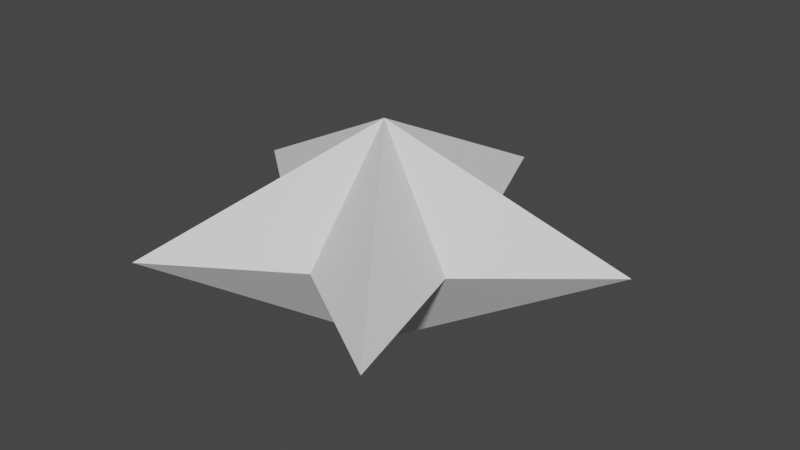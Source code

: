 # Source: star.blend  (saved by Blender 2.80.75; exported with 4.5.12 LTS)
import bpy
from mathutils import Matrix  # noqa: F401  (used for matrix-valued properties, if any)

bpy.ops.wm.read_factory_settings(use_empty=True)
scene = bpy.context.scene
scene.name = 'Scene'

# ---- collections
col_collection = bpy.data.collections.new('Collection'); scene.collection.children.link(col_collection)

# ---- world
world_world = bpy.data.worlds.new('World'); scene.world = world_world
world_world.use_nodes = True; world_world.node_tree.nodes.clear()
_N = world_world.node_tree.nodes; _L = world_world.node_tree.links
n0 = _N.new('ShaderNodeOutputWorld'); n0.name = 'World Output'; n0.location = (300, 300)
n1 = _N.new('ShaderNodeBackground'); n1.name = 'Background'; n1.location = (10, 300)
n1.inputs[0].default_value = (0.05088, 0.05088, 0.05088, 1.0)
_L.new(n1.outputs[0], n0.inputs[0])
n0.is_active_output = True
world_world.color = (0.05088, 0.05088, 0.05088)
world_world.use_sun_shadow = False
world_world.sun_shadow_jitter_overblur = 0.0

# ---- meshes
me_backbone_001 = bpy.data.meshes.new('Backbone.001')
me_backbone_001.from_pydata([(-0.2336, 0.4408, -0.05734), (-0.2537, 0.469, -0.04172), (-0.2617, 0.4925, -0.01285), (-0.2528, 0.5094, 0.02009), (-0.2276, 0.5198, 0.04666), (-0.1919, 0.526, 0.05841), (-0.1549, 0.5318, 0.05161), (-0.1261, 0.5408, 0.02843), (-0.1125, 0.5557, -0.003787), (-0.1161, 0.5775, -0.0348), (-0.1336, 0.6047, -0.05476), (-0.1572, 0.6344, -0.05733), (-0.1773, 0.6627, -0.0417), (-0.1853, 0.6862, -0.01282), (-0.1764, 0.703, 0.02012), (-0.1512, 0.7134, 0.04668), (-0.1155, 0.7197, 0.05841), (-0.07851, 0.7254, 0.0516), (-0.04972, 0.7344, 0.0284), (-0.03606, 0.7493, -0.003818), (-0.03966, 0.7711, -0.03482), (-0.05719, 0.7984, -0.05477), (-0.05231, 0.7869, -0.06083), (-0.04743, 0.7755, -0.06688), (-0.04255, 0.7641, -0.07294), (-0.05757, 0.7603, -0.1077), (-0.05431, 0.7581, -0.1455), (-0.0338, 0.7527, -0.1772), (-0.002562, 0.7405, -0.1952), (0.02949, 0.7201, -0.1966), (0.05218, 0.6924, -0.1836), (0.0583, 0.661, -0.163), (0.04591, 0.6304, -0.1441), (0.01894, 0.6049, -0.1355), (-0.01405, 0.5874, -0.1427), (-0.04257, 0.5779, -0.1661), (-0.05758, 0.5741, -0.2008), (-0.0543, 0.5719, -0.2387), (-0.03378, 0.5665, -0.2703), (-0.002531, 0.5544, -0.2883), (0.02952, 0.5339, -0.2896), (0.0522, 0.5062, -0.2766), (0.0583, 0.4748, -0.2561), (0.04589, 0.4442, -0.2372), (0.01891, 0.4188, -0.2286), (-0.01408, 0.4012, -0.2358), (-0.04259, 0.3917, -0.2592), (-0.05758, 0.3879, -0.2939), (-0.05429, 0.3857, -0.3318), (-0.03375, 0.3803, -0.3634), (-0.0025, 0.3682, -0.3814), (0.02955, 0.3477, -0.3827), (0.05221, 0.32, -0.3697), (0.0583, 0.2886, -0.3491), (0.04587, 0.258, -0.3302), (0.01888, 0.2326, -0.3217), (-0.01411, 0.215, -0.3289), (-0.04262, 0.2055, -0.3523), (-0.05759, 0.2018, -0.3871), (-0.05428, 0.1995, -0.4249), (-0.03373, 0.1942, -0.4565), (-0.04634, 0.1891, -0.4373), (-0.05896, 0.1841, -0.4182), (-0.07158, 0.1791, -0.399), (-0.08419, 0.1741, -0.3798), (-0.09681, 0.1691, -0.3607), (-0.1319, 0.1615, -0.3482), (-0.1559, 0.1449, -0.3237), (-0.1635, 0.1279, -0.2905), (-0.1546, 0.119, -0.2546), (-0.1343, 0.1243, -0.2229), (-0.142, 0.1393, -0.2011), (-0.1498, 0.1544, -0.1793), (-0.1576, 0.1694, -0.1575), (-0.1795, 0.1598, -0.187), (-0.1923, 0.1652, -0.2225), (-0.1895, 0.1808, -0.2571), (-0.1697, 0.1984, -0.2844), (-0.1369, 0.2092, -0.3003), (-0.0991, 0.2066, -0.3043), (-0.06609, 0.1883, -0.2996), (-0.046, 0.1568, -0.2922), (-0.04288, 0.119, -0.2891), (-0.0554, 0.08371, -0.2957), (-0.07729, 0.0589, -0.3145), (-0.09925, 0.04928, -0.3441), (-0.1167, 0.06362, -0.35), (-0.1341, 0.07796, -0.3559), (-0.1515, 0.0923, -0.3618), (-0.1689, 0.1066, -0.3677), (-0.1955, 0.1251, -0.3876), (-0.228, 0.1259, -0.4075), (-0.261, 0.1105, -0.4184), (-0.2892, 0.08527, -0.4142), (-0.3088, 0.06003, -0.3935), (-0.3186, 0.04442, -0.3602), (-0.3206, 0.04505, -0.3222), (-0.3194, 0.06339, -0.2889), (-0.3204, 0.09527, -0.2681), (-0.3284, 0.1322, -0.2638), (-0.3459, 0.1642, -0.2747), (-0.3726, 0.1827, -0.2945), (-0.4051, 0.1835, -0.3144), (-0.43, 0.1896, -0.3043), (-0.455, 0.1958, -0.2942), (-0.4799, 0.2019, -0.2842), (-0.4467, 0.206, -0.2659), (-0.418, 0.1922, -0.2451), (-0.3978, 0.1632, -0.231), (-0.3873, 0.1267, -0.2308), (-0.3848, 0.09242, -0.2472), (-0.386, 0.06972, -0.2777), (-0.3853, 0.06411, -0.3153), (-0.378, 0.07572, -0.3508), (-0.3611, 0.0992, -0.3756), (-0.335, 0.1254, -0.3844), (-0.3028, 0.1444, -0.3772), (-0.2697, 0.1485, -0.359), (-0.241, 0.1347, -0.3382), (-0.2207, 0.1057, -0.3241), (-0.2102, 0.0691, -0.3239), (-0.2077, 0.03486, -0.3403), (-0.2089, 0.01218, -0.3708), (-0.2083, 0.006587, -0.4084), (-0.2009, 0.01821, -0.4439), (-0.184, 0.04169, -0.4687), (-0.1852, 0.02366, -0.4474), (-0.1864, 0.005617, -0.4261), (-0.1876, -0.01242, -0.4049), (-0.1888, -0.03046, -0.3836), (-0.1899, -0.0485, -0.3623), (-0.1899, -0.08313, -0.3466), (-0.1794, -0.1075, -0.3193), (-0.1655, -0.1152, -0.2848), (-0.1563, -0.1049, -0.2493), (-0.1585, -0.08112, -0.2197), (-0.1756, -0.08373, -0.1982), (-0.1927, -0.08634, -0.1766), (-0.2098, -0.08895, -0.1551), (-0.2037, -0.115, -0.1822), (-0.2102, -0.1297, -0.2166), (-0.2237, -0.1271, -0.2521), (-0.2359, -0.1069, -0.2819), (-0.2394, -0.07416, -0.3011), (-0.2292, -0.03816, -0.308), (-0.2048, -0.009093, -0.3051), (-0.1702, 0.005041, -0.2978), (-0.1327, 0.0009707, -0.2929), (-0.1004, -0.01879, -0.2966), (-0.0798, -0.04676, -0.3122), (-0.07371, -0.07282, -0.3392), (-0.07356, -0.09601, -0.3457), (-0.07341, -0.1192, -0.3523), (-0.07326, -0.1424, -0.3588), (-0.07311, -0.1656, -0.3653), (-0.07296, -0.1888, -0.3719), (-0.09519, -0.1804, -0.3422), (-0.1291, -0.1725, -0.3269), (-0.1671, -0.1718, -0.3282), (-0.2003, -0.183, -0.3431), (-0.2213, -0.2069, -0.364), (-0.2266, -0.2401, -0.3817), (-0.2177, -0.2766, -0.3879), (-0.2005, -0.309, -0.3779), (-0.1837, -0.3315, -0.3521), (-0.1758, -0.3412, -0.3162), (-0.1824, -0.3394, -0.2788), (-0.2046, -0.331, -0.249), (-0.2386, -0.3231, -0.2338), (-0.2556, -0.3413, -0.2219), (-0.2726, -0.3595, -0.21), (-0.2896, -0.3777, -0.1981), (-0.2536, -0.3843, -0.2087), (-0.2276, -0.3932, -0.235), (-0.2165, -0.3975, -0.2712), (-0.2208, -0.3912, -0.3085), (-0.236, -0.3722, -0.3377), (-0.2539, -0.342, -0.3523), (-0.2659, -0.3059, -0.3504), (-0.2649, -0.2711, -0.3351), (-0.2481, -0.2442, -0.3141), (-0.2177, -0.2294, -0.2967), (-0.1801, -0.2271, -0.2911), (-0.1442, -0.2336, -0.3018), (-0.1181, -0.2426, -0.3281), (-0.1071, -0.2469, -0.3643), (-0.1114, -0.2406, -0.4016), (-0.1265, -0.2216, -0.4308), (-0.1445, -0.1914, -0.4454), (-0.1565, -0.1553, -0.4435), (-0.1555, -0.1204, -0.4282), (-0.1387, -0.09354, -0.4072), (-0.1161, -0.1132, -0.3976), (-0.09359, -0.133, -0.388), (-0.07106, -0.1527, -0.3784), (-0.04853, -0.1724, -0.3688), (-0.026, -0.1921, -0.3592), (0.006521, -0.2088, -0.3487), (0.03697, -0.2116, -0.3261), (0.05567, -0.2035, -0.2939), (0.0567, -0.191, -0.258), (0.03973, -0.1821, -0.2251), (0.03731, -0.1986, -0.2032), (0.0349, -0.2152, -0.1812), (0.03249, -0.2318, -0.1593), (0.05369, -0.2385, -0.1902), (0.05785, -0.2508, -0.226), (0.04363, -0.2608, -0.2598), (0.01556, -0.2615, -0.2855), (-0.01745, -0.2487, -0.2994), (-0.04492, -0.2224, -0.3017), (-0.05813, -0.1872, -0.2961), (-0.05287, -0.1502, -0.289), (-0.03083, -0.1192, -0.2871), (0.001002, -0.1002, -0.2956), (0.03252, -0.09517, -0.3164), (0.05371, -0.1019, -0.3473), (0.08007, -0.1084, -0.3541), (0.1064, -0.1149, -0.361), (0.1328, -0.1215, -0.3679), (0.1591, -0.128, -0.3748), (0.1452, -0.1451, -0.3439), (0.1271, -0.1739, -0.3268), (0.1137, -0.2095, -0.3264), (0.1124, -0.245, -0.3401), (0.1269, -0.2735, -0.3608), (0.1557, -0.2902, -0.3793), (0.1927, -0.2942, -0.387), (0.2294, -0.2886, -0.3788), (0.2574, -0.2795, -0.3546), (0.2708, -0.2742, -0.3194), (0.2686, -0.2786, -0.2817), (0.2546, -0.2958, -0.2507), (0.2365, -0.3246, -0.2337), (0.2485, -0.3463, -0.2216), (0.2605, -0.368, -0.2096), (0.2725, -0.3897, -0.1975), (0.2902, -0.3585, -0.21), (0.3062, -0.3378, -0.2377), (0.3122, -0.33, -0.2744), (0.3032, -0.3332, -0.3113), (0.2789, -0.3419, -0.3392), (0.2438, -0.3492, -0.352), (0.2059, -0.3483, -0.3483), (0.1741, -0.3352, -0.332), (0.1554, -0.3096, -0.311), (0.1524, -0.2754, -0.2945), (0.1631, -0.2391, -0.2906), (0.1808, -0.2078, -0.3031), (0.1967, -0.1872, -0.3308), (0.2027, -0.1794, -0.3675), (0.1937, -0.1825, -0.4044), (0.1694, -0.1913, -0.4323), (0.1343, -0.1986, -0.4451), (0.09644, -0.1977, -0.4414), (0.06466, -0.1845, -0.4251), (0.04592, -0.159, -0.404), (0.06999, -0.1457, -0.3942), (0.09406, -0.1325, -0.3843), (0.1181, -0.1193, -0.3744), (0.1422, -0.106, -0.3645), (0.1663, -0.09279, -0.3547), (0.1966, -0.0706, -0.3487), (0.2143, -0.04218, -0.3307), (0.2175, -0.01776, -0.3016), (0.2089, -0.006314, -0.2664), (0.195, -0.0127, -0.2315), (0.2099, -0.01956, -0.2093), (0.2247, -0.02641, -0.187), (0.2395, -0.03326, -0.1648), (0.2534, -0.02186, -0.1983), (0.2642, -0.02865, -0.2341), (0.2647, -0.05026, -0.2655), (0.251, -0.07861, -0.2868), (0.2237, -0.1035, -0.296), (0.1877, -0.1157, -0.2946), (0.1507, -0.1103, -0.2876), (0.1207, -0.08766, -0.2818), (0.1035, -0.05378, -0.2835), (0.1007, -0.01821, -0.2967), (0.1096, 0.008978, -0.3218), (0.1235, 0.02037, -0.3554), (0.136, 0.0442, -0.362), (0.1485, 0.06803, -0.3687), (0.161, 0.09186, -0.3754), (0.1734, 0.1157, -0.3821), (0.183, 0.1004, -0.3485), (0.2023, 0.07534, -0.3274), (0.2304, 0.05002, -0.3228), (0.2633, 0.03418, -0.3334), (0.2958, 0.03452, -0.3531), (0.3227, 0.05259, -0.3731), (0.3405, 0.0843, -0.3843), (0.3487, 0.1213, -0.3804), (0.3498, 0.1534, -0.36), (0.3486, 0.1721, -0.3269), (0.3505, 0.1732, -0.2889), (0.3601, 0.158, -0.2554), (0.3794, 0.1328, -0.2343), (0.4036, 0.1375, -0.2219), (0.4278, 0.1421, -0.2094), (0.452, 0.1468, -0.1969), (0.43, 0.173, -0.2136), (0.4178, 0.1918, -0.2444), (0.4141, 0.1956, -0.2821), (0.4151, 0.1815, -0.3174), (0.4151, 0.1523, -0.3419), (0.4093, 0.1157, -0.3504), (0.3942, 0.08156, -0.3429), (0.3696, 0.05911, -0.3245), (0.3381, 0.0538, -0.3037), (0.3047, 0.06566, -0.2899), (0.2749, 0.08926, -0.29), (0.2529, 0.1154, -0.3068), (0.2407, 0.1342, -0.3375), (0.2371, 0.138, -0.3752), (0.238, 0.1239, -0.4105), (0.2381, 0.09475, -0.435), (0.2322, 0.05812, -0.4435), (0.2171, 0.024, -0.436), (0.1925, 0.001563, -0.4176), (0.161, -0.003729, -0.3968), (0.1561, 0.02421, -0.389), (0.1512, 0.05215, -0.3811), (0.1463, 0.08008, -0.3733), (0.1414, 0.108, -0.3655), (0.1365, 0.136, -0.3576), (0.1217, 0.17, -0.349), (0.09915, 0.1924, -0.3281), (0.07816, 0.1992, -0.2971), (0.06776, 0.1916, -0.2613), (0.07357, 0.175, -0.2275), (0.08503, 0.187, -0.2054), (0.0965, 0.1989, -0.1834), (0.108, 0.2109, -0.1613), (0.09736, 0.2285, -0.1933), (0.1037, 0.2393, -0.2293), (0.1225, 0.2368, -0.2622), (0.1457, 0.2185, -0.2862), (0.1634, 0.187, -0.2983), (0.1678, 0.1492, -0.299), (0.1551, 0.1139, -0.2927), (0.1271, 0.08906, -0.286), (0.09028, 0.07941, -0.2855), (0.05407, 0.08483, -0.2958), (0.02763, 0.1004, -0.3183), (0.01705, 0.118, -0.3504), (0.02695, 0.1412, -0.3573), (0.03685, 0.1645, -0.3641), (0.04676, 0.1877, -0.371), (0.05666, 0.2109, -0.3778), (0.05573, 0.2426, -0.3989), (0.03711, 0.2717, -0.4148), (0.006698, 0.2944, -0.4179), (-0.02584, 0.3088, -0.4044), (-0.05017, 0.3158, -0.376), (-0.05857, 0.3184, -0.3389), (-0.04837, 0.3213, -0.3024), (-0.02281, 0.3289, -0.2752), (0.009988, 0.3441, -0.2634), (0.03962, 0.3676, -0.268), (0.05667, 0.3971, -0.2848), (0.05572, 0.4288, -0.3058), (0.03708, 0.4579, -0.3217), (0.006667, 0.4806, -0.3248), (-0.02586, 0.495, -0.3113), (-0.05018, 0.502, -0.2828), (-0.05857, 0.5046, -0.2458), (-0.04835, 0.5075, -0.2093), (-0.02278, 0.5151, -0.1821), (0.01002, 0.5303, -0.1703), (0.03964, 0.5538, -0.1749), (0.05667, 0.5833, -0.1917), (0.05571, 0.615, -0.2128), (0.03706, 0.6441, -0.2287), (0.006637, 0.6668, -0.2317), (-0.02589, 0.6812, -0.2182), (-0.0502, 0.6881, -0.1897), (-0.05856, 0.6908, -0.1527), (-0.04833, 0.6937, -0.1161), (-0.02276, 0.7012, -0.08901), (0.01005, 0.7165, -0.07721), (0.03966, 0.74, -0.08181), (0.05668, 0.7695, -0.09865), (0.0557, 0.8012, -0.1197), (0.03703, 0.8303, -0.1356), (0.006607, 0.853, -0.1386), (0.03165, 0.8404, -0.1182), (0.05668, 0.8278, -0.0979), (0.08172, 0.8152, -0.07755), (0.1068, 0.8027, -0.0572), (0.1318, 0.7901, -0.03685), (0.1506, 0.7771, -0.00637), (0.1521, 0.7574, 0.02613), (0.1382, 0.7316, 0.05034), (0.1154, 0.7022, 0.05856), (0.09315, 0.6731, 0.04818), (0.08079, 0.6479, 0.02251), (0.0844, 0.629, -0.01031), (0.1051, 0.6168, -0.03986), (0.1384, 0.6096, -0.05675), (0.176, 0.6041, -0.05562), (0.2082, 0.5965, -0.03683), (0.227, 0.5835, -0.00634), (0.2285, 0.5638, 0.02616), (0.2145, 0.5379, 0.05035), (0.1917, 0.5086, 0.05855), (0.1695, 0.4795, 0.04816), (0.1572, 0.4542, 0.02248), (0.1608, 0.4353, -0.01034), (0.1815, 0.4231, -0.03988), (0.2148, 0.416, -0.05676), (0.2525, 0.4105, -0.05561), (0.24, 0.3947, -0.068), (0.2276, 0.3789, -0.08038), (0.2152, 0.3631, -0.09277), (0.2028, 0.3473, -0.1052), (0.226, 0.329, -0.1292), (0.2437, 0.2976, -0.1412), (0.2481, 0.2598, -0.142), (0.2354, 0.2245, -0.1357), (0.2074, 0.1996, -0.129), (0.1943, 0.1845, -0.148), (0.1812, 0.1695, -0.1671), (0.1681, 0.1544, -0.1861), (0.1993, 0.1754, -0.1917), (0.2166, 0.2085, -0.1988), (0.2168, 0.2465, -0.2006), (0.202, 0.2805, -0.1919), (0.1794, 0.3029, -0.171), (0.1584, 0.3097, -0.14), (0.1481, 0.3021, -0.1042), (0.1539, 0.2855, -0.07046), (0.1764, 0.2685, -0.04492), (0.2108, 0.2597, -0.03118), (0.2484, 0.265, -0.02907), (0.2797, 0.2859, -0.03473), (0.2934, 0.3043, -0.03766), (0.3071, 0.3227, -0.0406), (0.3208, 0.3411, -0.04353), (0.3345, 0.3594, -0.04647), (0.3482, 0.3778, -0.0494), (0.3684, 0.3983, -0.02452), (0.3876, 0.4019, 0.008141), (0.4057, 0.3872, 0.03822), (0.4228, 0.3584, 0.05616), (0.4397, 0.3242, 0.05627), (0.4669, 0.3197, 0.05519), (0.4941, 0.3151, 0.0541), (0.5213, 0.3106, 0.05302), (0.5044, 0.3443, 0.05808), (0.4874, 0.3756, 0.0447), (0.4696, 0.3949, 0.01713), (0.4508, 0.3964, -0.01589), (0.4308, 0.3801, -0.04386), (0.4101, 0.3514, -0.0579), (0.3892, 0.3199, -0.05356), (0.3687, 0.2959, -0.03221), (0.3492, 0.2875, -0.0006311), (0.3309, 0.2976, 0.03115), (0.3135, 0.3234, 0.05303), (0.2967, 0.3572, 0.05808), (0.29, 0.341, 0.06844), (0.2834, 0.3248, 0.07881), (0.2768, 0.3086, 0.08917), (0.2702, 0.2924, 0.09954), (0.2501, 0.3099, 0.1267), (0.2171, 0.3206, 0.1424), (0.1793, 0.3177, 0.1462), (0.1465, 0.2991, 0.1414), (0.1266, 0.2675, 0.134), (0.1159, 0.2505, 0.1529), (0.1051, 0.2334, 0.1718), (0.09438, 0.2164, 0.1907), (0.1097, 0.2506, 0.1975), (0.1396, 0.2732, 0.2036), (0.177, 0.2804, 0.2027), (0.2123, 0.2729, 0.1904), (0.2365, 0.2565, 0.1661), (0.2444, 0.2394, 0.1331), (0.2357, 0.2303, 0.09713), (0.2155, 0.2353, 0.06525), (0.1926, 0.256, 0.04299), (0.1765, 0.289, 0.03289), (0.1747, 0.327, 0.03363), (0.19, 0.3611, 0.04043), (0.2018, 0.3854, 0.04393), (0.2136, 0.4097, 0.04743), (0.2253, 0.434, 0.05092), (0.2371, 0.4583, 0.05442), (0.2543, 0.4855, 0.03405), (0.2574, 0.507, 0.00286), (0.2433, 0.5218, -0.02923), (0.2141, 0.5307, -0.05205), (0.177, 0.5364, -0.05833), (0.1416, 0.5427, -0.04609), (0.1168, 0.5533, -0.01922), (0.1083, 0.5703, 0.01376), (0.1167, 0.5939, 0.04237), (0.1371, 0.6223, 0.05752), (0.1607, 0.652, 0.05441), (0.1779, 0.6791, 0.03402), (0.181, 0.7007, 0.002829), (0.1669, 0.7154, -0.02926), (0.1377, 0.7243, -0.05206), (0.1006, 0.73, -0.05833), (0.06513, 0.7363, -0.04607), (0.04036, 0.7469, -0.01919), (0.03194, 0.7639, 0.01379), (0.04034, 0.7876, 0.04239), (0.06068, 0.816, 0.05753), (0.05825, 0.8011, 0.06747), (0.05581, 0.7862, 0.07741), (0.05337, 0.7713, 0.08735), (0.05797, 0.769, 0.1251), (0.04415, 0.7654, 0.1603), (0.01632, 0.7565, 0.1847), (-0.0167, 0.7395, 0.193), (-0.04441, 0.7145, 0.1855), (-0.05802, 0.6842, 0.167), (-0.05321, 0.6526, 0.1463), (-0.0315, 0.6246, 0.1325), (0.0002159, 0.6035, 0.1327), (0.03186, 0.5908, 0.1496), (0.05339, 0.5851, 0.1805), (0.05796, 0.5828, 0.2182), (0.04413, 0.5793, 0.2535), (0.04194, 0.5557, 0.2676), (0.03974, 0.5321, 0.2818), (0.03755, 0.5085, 0.296), (0.05591, 0.5132, 0.263), (0.05651, 0.5154, 0.225), (0.03917, 0.5197, 0.1914), (0.009389, 0.5303, 0.1702), (-0.02337, 0.549, 0.1654), (-0.04871, 0.5754, 0.1759), (-0.05858, 0.6064, 0.1956), (-0.04985, 0.6376, 0.2156), (-0.02529, 0.6644, 0.2269), (0.007302, 0.6837, 0.2232), (0.03757, 0.6947, 0.2029), (0.05591, 0.6994, 0.1699), (0.0565, 0.7015, 0.1319), (0.03914, 0.7059, 0.09831), (0.009358, 0.7165, 0.07711), (-0.0234, 0.7352, 0.07233), (-0.04873, 0.7616, 0.08281), (-0.05858, 0.7926, 0.1025), (-0.04983, 0.8238, 0.1225), (-0.02526, 0.8506, 0.1338), (-0.04873, 0.8361, 0.1127), (-0.07219, 0.8216, 0.09168), (-0.09566, 0.8071, 0.07062), (-0.1191, 0.7926, 0.04955), (-0.1426, 0.7781, 0.02849), (-0.1563, 0.7632, -0.003713), (-0.1527, 0.7414, -0.03474), (-0.1352, 0.7142, -0.05473), (-0.1116, 0.6845, -0.05735), (-0.09146, 0.6562, -0.04175), (-0.08348, 0.6327, -0.0129), (-0.09238, 0.6159, 0.02005), (-0.1175, 0.6055, 0.04663), (-0.1532, 0.5992, 0.05841), (-0.1902, 0.5935, 0.05163), (-0.219, 0.5845, 0.02846), (-0.2327, 0.5696, -0.003744), (-0.2291, 0.5478, -0.03476), (-0.2116, 0.5206, -0.05474), (-0.188, 0.4909, -0.05734), (-0.1678, 0.4626, -0.04173), (-0.1599, 0.4391, -0.01287), (-0.1688, 0.4223, 0.02008), (-0.194, 0.4119, 0.04665), (-0.2296, 0.4056, 0.05841), (-0.2666, 0.3998, 0.05162), (-0.2496, 0.3868, 0.06419), (-0.2326, 0.3738, 0.07677), (-0.2156, 0.3608, 0.08934), (-0.1986, 0.3477, 0.1019), (-0.2217, 0.3319, 0.1276), (-0.2409, 0.3021, 0.1416), (-0.2478, 0.2647, 0.1439), (-0.2378, 0.2284, 0.1383), (-0.2119, 0.2015, 0.1312), (-0.1758, 0.1894, 0.1293), (-0.1389, 0.1927, 0.1378), (-0.1104, 0.2071, 0.1585), (-0.09713, 0.225, 0.1894), (-0.1009, 0.2374, 0.2251), (-0.1183, 0.2372, 0.259), (-0.1414, 0.2213, 0.2847), (-0.1606, 0.1915, 0.2986), (-0.1675, 0.1542, 0.3009), (-0.1575, 0.1179, 0.2953), (-0.1315, 0.09099, 0.2882), (-0.0955, 0.07886, 0.2863), (-0.05855, 0.08213, 0.2948), (-0.03008, 0.09659, 0.3155), (-0.01682, 0.1145, 0.3464), (-0.02478, 0.1366, 0.3503), (-0.03275, 0.1587, 0.3542), (-0.04071, 0.1809, 0.3581), (-0.04868, 0.203, 0.362), (-0.05858, 0.234, 0.3817), (-0.04988, 0.2652, 0.4018), (-0.02534, 0.292, 0.4131), (0.007241, 0.3113, 0.4093), (0.03753, 0.3224, 0.3891), (0.0559, 0.327, 0.3561), (0.05652, 0.3292, 0.3181), (0.03919, 0.3335, 0.2845), (0.009419, 0.3441, 0.2633), (-0.02334, 0.3628, 0.2585), (-0.04869, 0.3892, 0.269), (-0.05858, 0.4202, 0.2887), (-0.04987, 0.4514, 0.3087), (-0.04805, 0.4771, 0.2986), (-0.04624, 0.5027, 0.2886), (-0.04443, 0.5283, 0.2785), (-0.05803, 0.498, 0.2601), (-0.05319, 0.4664, 0.2393), (-0.03147, 0.4384, 0.2256), (0.0002465, 0.4174, 0.2258), (0.03189, 0.4046, 0.2427), (0.0534, 0.3989, 0.2736), (0.05796, 0.3966, 0.3113), (0.04411, 0.3931, 0.3466), (0.01626, 0.3841, 0.3709), (-0.01676, 0.3671, 0.3792), (-0.04445, 0.3421, 0.3716), (-0.05803, 0.3118, 0.3531), (-0.05318, 0.2802, 0.3324), (-0.03144, 0.2522, 0.3186), (0.0002773, 0.2312, 0.3189), (0.03191, 0.2185, 0.3358), (0.05341, 0.2127, 0.3667), (0.05795, 0.2104, 0.4044), (0.04409, 0.2069, 0.4397), (0.01623, 0.1979, 0.464), (0.03232, 0.1923, 0.4431), (0.0484, 0.1867, 0.4223), (0.06449, 0.1811, 0.4014), (0.08058, 0.1755, 0.3806), (0.09667, 0.1698, 0.3597), (0.1319, 0.1624, 0.3475), (0.1562, 0.146, 0.3232), (0.1641, 0.1289, 0.2901), (0.1554, 0.1198, 0.2542), (0.1352, 0.1248, 0.2223), (0.143, 0.1398, 0.2005), (0.1508, 0.1548, 0.1787), (0.1585, 0.1699, 0.1569), (0.1804, 0.1605, 0.1866), (0.1929, 0.1662, 0.2221), (0.1898, 0.1819, 0.2566), (0.1697, 0.1994, 0.2837), (0.1367, 0.21, 0.2994), (0.09898, 0.2072, 0.3032), (0.06614, 0.1886, 0.2984), (0.04632, 0.1569, 0.2911), (0.04351, 0.1191, 0.2881), (0.05628, 0.08389, 0.2949), (0.07824, 0.05933, 0.3139), (0.1001, 0.04999, 0.3436), (0.1209, 0.04199, 0.3499), (0.1417, 0.03399, 0.3561), (0.1625, 0.02598, 0.3624), (0.1832, 0.01798, 0.3686), (0.204, 0.009978, 0.3749), (0.2028, 0.03203, 0.3439), (0.205, 0.06596, 0.3268), (0.2151, 0.1027, 0.3264), (0.235, 0.1321, 0.34), (0.2634, 0.1467, 0.3607), (0.2965, 0.1433, 0.3793), (0.3288, 0.1248, 0.387), (0.3553, 0.09869, 0.3789), (0.3725, 0.0749, 0.3547), (0.3802, 0.06266, 0.3195), (0.3811, 0.06752, 0.2818), (0.3799, 0.08959, 0.2508), (0.3821, 0.1235, 0.2337), (0.3922, 0.1602, 0.2333), (0.4121, 0.1897, 0.2469), (0.4405, 0.2042, 0.2677), (0.4736, 0.2008, 0.2862), (0.5059, 0.1823, 0.2939), (0.5323, 0.1562, 0.2858), (0.5496, 0.1324, 0.2616), (0.5573, 0.1202, 0.2264), (0.5581, 0.1251, 0.1886), (0.5569, 0.1471, 0.1577), (0.5592, 0.1811, 0.1406), (0.5693, 0.2178, 0.1402), (0.5891, 0.2472, 0.1539), (0.6176, 0.2617, 0.1746), (0.6507, 0.2583, 0.1931), (0.683, 0.2398, 0.2008), (0.7094, 0.2137, 0.1927), (0.7267, 0.1899, 0.1685), (0.7344, 0.1777, 0.1333), (0.7352, 0.1826, 0.09552), (0.734, 0.2047, 0.06456), (0.7362, 0.2387, 0.04752), (0.7464, 0.2753, 0.04712), (0.7336, 0.2972, 0.04652), (0.7208, 0.319, 0.04592), (0.708, 0.3409, 0.04532), (0.6952, 0.3627, 0.04472), (0.6774, 0.382, 0.01716), (0.6585, 0.3836, -0.01586), (0.6386, 0.3673, -0.04384), (0.6178, 0.3386, -0.05789), (0.5969, 0.3071, -0.05357), (0.5765, 0.2831, -0.03223), (0.549, 0.2833, -0.02955), (0.5215, 0.2836, -0.02686), (0.4941, 0.2838, -0.02417), (0.5143, 0.3041, -0.04919), (0.5351, 0.3345, -0.05859), (0.556, 0.365, -0.04938), (0.5762, 0.3855, -0.02449), (0.5954, 0.3891, 0.008172), (0.6134, 0.3743, 0.03824), (0.6306, 0.3455, 0.05617), (0.6475, 0.3114, 0.05626), (0.6646, 0.2824, 0.03849), (0.6827, 0.2675, 0.008491), (0.7018, 0.2709, -0.0242), (0.7221, 0.2913, -0.04921), (0.7429, 0.3217, -0.05859), (0.747, 0.3035, -0.07971), (0.7511, 0.2854, -0.1008), (0.7552, 0.2672, -0.122), (0.7593, 0.249, -0.1431), (0.7634, 0.2308, -0.1642), (0.7483, 0.1967, -0.1568), (0.7237, 0.1742, -0.1384), (0.6923, 0.1689, -0.1176), (0.6589, 0.1807, -0.1037), (0.629, 0.2043, -0.1038), (0.6071, 0.2305, -0.1205), (0.5949, 0.2493, -0.1513), (0.5912, 0.2531, -0.189), (0.5921, 0.239, -0.2243), (0.5922, 0.2099, -0.2488), (0.5863, 0.1732, -0.2573), (0.5712, 0.1391, -0.2498), (0.5466, 0.1166, -0.2315), (0.5221, 0.1085, -0.241), (0.4975, 0.1003, -0.2505), (0.4729, 0.09206, -0.26), (0.4998, 0.1101, -0.28), (0.5176, 0.1419, -0.2912), (0.5258, 0.1788, -0.2873), (0.5269, 0.2109, -0.2669), (0.5256, 0.2297, -0.2338), (0.5276, 0.2307, -0.1958), (0.5372, 0.2155, -0.1623), (0.5565, 0.1903, -0.1412), (0.5845, 0.165, -0.1366), (0.6175, 0.1492, -0.1472), (0.65, 0.1496, -0.167), (0.6769, 0.1677, -0.187), (0.6947, 0.1994, -0.1981), (0.7029, 0.2364, -0.1942), (0.7039, 0.2685, -0.1738), (0.7027, 0.2872, -0.1407), (0.7046, 0.2883, -0.1027), (0.7142, 0.273, -0.0692), (0.7336, 0.2479, -0.04815), (0.7616, 0.2225, -0.04354), (0.7696, 0.1962, -0.04121), (0.7775, 0.1699, -0.03889), (0.7855, 0.1436, -0.03657), (0.7934, 0.1173, -0.03425), (0.7858, 0.09676, -0.003112), (0.7664, 0.09058, 0.02902), (0.7366, 0.09687, 0.05193), (0.7014, 0.1098, 0.05835), (0.6673, 0.1214, 0.04625), (0.6447, 0.1057, 0.04418), (0.6221, 0.09002, 0.04211), (0.5995, 0.0743, 0.04004), (0.6322, 0.06441, 0.05681), (0.6678, 0.05101, 0.05554), (0.6996, 0.04218, 0.03663), (0.7222, 0.04456, 0.006089), (0.733, 0.0612, -0.02638), (0.7332, 0.09065, -0.05048), (0.7274, 0.1274, -0.05855), (0.7221, 0.1636, -0.04802), (0.7236, 0.1915, -0.02225), (0.736, 0.2062, 0.01059), (0.76, 0.2068, 0.04007), (0.7927, 0.1969, 0.05682), (0.7855, 0.2084, 0.07862), (0.7783, 0.2199, 0.1004), (0.7711, 0.2313, 0.1222), (0.7638, 0.2428, 0.144), (0.7566, 0.2543, 0.1658), (0.7254, 0.2758, 0.1621), (0.692, 0.2839, 0.1458), (0.6618, 0.2742, 0.1248), (0.6393, 0.2483, 0.1083), (0.6266, 0.2127, 0.1044), (0.6225, 0.177, 0.1169), (0.6233, 0.1509, 0.1446), (0.6236, 0.141, 0.1814), (0.6182, 0.1489, 0.2182), (0.6036, 0.1703, 0.2461), (0.5795, 0.1968, 0.2589), (0.5483, 0.2183, 0.2552), (0.5149, 0.2263, 0.2389), (0.4847, 0.2167, 0.2178), (0.4623, 0.1907, 0.2014), (0.4495, 0.1551, 0.1975), (0.4455, 0.1194, 0.21), (0.4463, 0.09332, 0.2377), (0.4466, 0.08349, 0.2745), (0.4411, 0.09136, 0.3113), (0.4266, 0.1128, 0.3392), (0.4024, 0.1393, 0.352), (0.3713, 0.1608, 0.3483), (0.3378, 0.1688, 0.332), (0.3076, 0.1591, 0.3109), (0.2852, 0.1332, 0.2945), (0.2725, 0.09753, 0.2906), (0.2684, 0.06183, 0.3031), (0.2692, 0.03577, 0.3308), (0.2695, 0.02596, 0.3676), (0.264, 0.03385, 0.4044), (0.2495, 0.05528, 0.4323), (0.2254, 0.08178, 0.4451), (0.1942, 0.1033, 0.4414), (0.1607, 0.1113, 0.425), (0.1306, 0.1016, 0.404), (0.1422, 0.07715, 0.3939), (0.1537, 0.05272, 0.3839), (0.1653, 0.02828, 0.3738), (0.1769, 0.003841, 0.3637), (0.1885, -0.0206, 0.3537), (0.2011, -0.05615, 0.3485), (0.1996, -0.09006, 0.3313), (0.1882, -0.1128, 0.303), (0.1744, -0.1183, 0.2679), (0.1663, -0.1061, 0.2328), (0.1701, -0.08123, 0.2042), (0.1885, -0.05288, 0.1867), (0.2193, -0.03122, 0.1813), (0.2566, -0.02436, 0.1852), (0.2921, -0.0357, 0.1926), (0.3185, -0.06285, 0.1966), (0.331, -0.09841, 0.1915), (0.3295, -0.1323, 0.1743), (0.3182, -0.155, 0.1459), (0.3043, -0.1605, 0.1109), (0.2962, -0.1483, 0.07576), (0.3001, -0.1234, 0.04719), (0.3185, -0.09507, 0.02971), (0.3493, -0.07343, 0.02432), (0.3865, -0.06658, 0.0282), (0.4107, -0.06956, 0.03367), (0.4348, -0.07254, 0.03914), (0.4589, -0.07551, 0.04461), (0.4831, -0.07849, 0.05008), (0.5072, -0.08147, 0.05555), (0.539, -0.0903, 0.03665), (0.5616, -0.08794, 0.00612), (0.5724, -0.07131, -0.02636), (0.5727, -0.04187, -0.05046), (0.5669, -0.005136, -0.05855), (0.5616, 0.03105, -0.04804), (0.5812, 0.05034, -0.04609), (0.6009, 0.06963, -0.04414), (0.6205, 0.08892, -0.04219), (0.6245, 0.0543, -0.05747), (0.6309, 0.01689, -0.0545), (0.6329, -0.01525, -0.03423), (0.6252, -0.03574, -0.003081), (0.6058, -0.04191, 0.02904), (0.5761, -0.03561, 0.05194), (0.5409, -0.02268, 0.05835), (0.5067, -0.01104, 0.04623), (0.4798, -0.008216, 0.01943), (0.4641, -0.01893, -0.01354), (0.46, -0.0436, -0.04221), (0.464, -0.07823, -0.05748), (0.4703, -0.1156, -0.05449), (0.4514, -0.1098, -0.06797), (0.4325, -0.104, -0.08145), (0.4136, -0.09825, -0.09493), (0.3947, -0.09245, -0.1084), (0.381, -0.1208, -0.1298), (0.3537, -0.1457, -0.139), (0.3177, -0.158, -0.1376), (0.2807, -0.1525, -0.1306), (0.2507, -0.1299, -0.1247), (0.2326, -0.1218, -0.1439), (0.2145, -0.1138, -0.1632), (0.1964, -0.1057, -0.1824), (0.2233, -0.1322, -0.1867), (0.2591, -0.1427, -0.1941), (0.2962, -0.135, -0.1976), (0.3266, -0.1128, -0.1917), (0.3443, -0.08437, -0.1736), (0.3474, -0.05996, -0.1446), (0.3389, -0.04853, -0.1093), (0.325, -0.05494, -0.07447), (0.314, -0.07836, -0.04657), (0.3131, -0.1126, -0.02995), (0.3263, -0.148, -0.02535), (0.3533, -0.1745, -0.0297), (0.3779, -0.1854, -0.03636), (0.4026, -0.1964, -0.04303), (0.4273, -0.2073, -0.04969), (0.4519, -0.2183, -0.05636), (0.4837, -0.2296, -0.03874), (0.5019, -0.2445, -0.008828), (0.5024, -0.2639, 0.02389), (0.4864, -0.2876, 0.04902), (0.4605, -0.3138, 0.05859), (0.4644, -0.3411, 0.05837), (0.4683, -0.3684, 0.05816), (0.4722, -0.3958, 0.05794), (0.4991, -0.3693, 0.05344), (0.5187, -0.3447, 0.03197), (0.5232, -0.324, 0.0003514), (0.5096, -0.3079, -0.03138), (0.4808, -0.2958, -0.05315), (0.4445, -0.2856, -0.05804), (0.4106, -0.2748, -0.0445), (0.3884, -0.261, -0.01683), (0.3835, -0.2427, 0.01619), (0.3959, -0.22, 0.04406), (0.4202, -0.1942, 0.05795), (0.4472, -0.1677, 0.05343), (0.4292, -0.1647, 0.06739), (0.4112, -0.1617, 0.08136), (0.3932, -0.1587, 0.09532), (0.3752, -0.1556, 0.1093), (0.38, -0.124, 0.1298), (0.3715, -0.08784, 0.1382), (0.3487, -0.05747, 0.1362), (0.315, -0.0413, 0.129), (0.2774, -0.04325, 0.1235), (0.2441, -0.06147, 0.1259), (0.2219, -0.08897, 0.1401), (0.2141, -0.1158, 0.1659), (0.2194, -0.1322, 0.1998), (0.2324, -0.1318, 0.2356), (0.2453, -0.1134, 0.2663), (0.2501, -0.08173, 0.2869), (0.2416, -0.04558, 0.2952), (0.2187, -0.01522, 0.2932), (0.185, 0.0009282, 0.2861), (0.1474, -0.001037, 0.2806), (0.1141, -0.01928, 0.283), (0.09191, -0.04678, 0.2971), (0.08413, -0.07359, 0.323), (0.08948, -0.08999, 0.3569), (0.1113, -0.1025, 0.361), (0.133, -0.1151, 0.3651), (0.1548, -0.1276, 0.3692), (0.1799, -0.148, 0.3893), (0.1898, -0.1791, 0.4089), (0.1845, -0.2154, 0.4191), (0.1689, -0.2497, 0.4139), (0.151, -0.2755, 0.3923), (0.1398, -0.2889, 0.3585), (0.1419, -0.29, 0.3206), (0.1598, -0.2829, 0.2878), (0.1911, -0.2741, 0.2679), (0.2288, -0.2707, 0.2645), (0.2643, -0.2783, 0.2761), (0.2894, -0.2986, 0.2962), (0.2992, -0.3297, 0.3158), (0.2939, -0.366, 0.326), (0.2783, -0.4003, 0.3208), (0.2604, -0.4261, 0.2992), (0.2492, -0.4395, 0.2654), (0.2513, -0.4406, 0.2274), (0.2693, -0.4335, 0.1947), (0.3005, -0.4247, 0.1748), (0.3383, -0.4213, 0.1715), (0.3737, -0.4289, 0.183), (0.3988, -0.4493, 0.2032), (0.4087, -0.4804, 0.2227), (0.4033, -0.5167, 0.2329), (0.3877, -0.551, 0.2277), (0.3699, -0.5767, 0.2061), (0.3586, -0.5901, 0.1723), (0.3608, -0.5913, 0.1343), (0.3787, -0.5841, 0.1015), (0.41, -0.5753, 0.08169), (0.4478, -0.572, 0.07838), (0.4832, -0.5795, 0.08997), (0.5082, -0.5999, 0.1101), (0.5181, -0.631, 0.1297), (0.5128, -0.6673, 0.1398), (0.5243, -0.6431, 0.1183), (0.5359, -0.6189, 0.09669), (0.5475, -0.5947, 0.07513), (0.5591, -0.5705, 0.05356), (0.5707, -0.5462, 0.032), (0.5752, -0.5255, 0.0003822), (0.5616, -0.5095, -0.03136), (0.5329, -0.4974, -0.05314), (0.4965, -0.4872, -0.05805), (0.4626, -0.4764, -0.04452), (0.4405, -0.4626, -0.01686), (0.433, -0.4362, -0.01386), (0.4255, -0.4098, -0.01086), (0.418, -0.3834, -0.007864), (0.4358, -0.3983, -0.03801), (0.4673, -0.4098, -0.05608), (0.504, -0.4198, -0.05635), (0.5357, -0.4312, -0.03872), (0.554, -0.446, -0.008798), (0.5544, -0.4654, 0.02392), (0.5384, -0.4891, 0.04904), (0.5125, -0.5153, 0.05859), (0.4865, -0.5416, 0.04953), (0.4701, -0.5654, 0.02475), (0.47, -0.5849, -0.007895), (0.4878, -0.5999, -0.03803), (0.5193, -0.6113, -0.05609), (0.508, -0.6191, -0.07804), (0.4967, -0.6269, -0.09998), (0.4853, -0.6348, -0.1219), (0.474, -0.6426, -0.1439), (0.4627, -0.6504, -0.1658), (0.4248, -0.6495, -0.1622), (0.393, -0.6364, -0.1459), (0.3742, -0.6109, -0.1248), (0.3713, -0.5767, -0.1084), (0.3819, -0.5404, -0.1044), (0.3996, -0.5091, -0.1169), (0.4156, -0.4884, -0.1446), (0.4216, -0.4806, -0.1813), (0.4126, -0.4838, -0.2181), (0.3883, -0.4925, -0.2461), (0.3532, -0.4998, -0.2589), (0.3154, -0.4989, -0.2553), (0.2836, -0.4858, -0.239), (0.2678, -0.4652, -0.2485), (0.2521, -0.4447, -0.2581), (0.2364, -0.4241, -0.2677), (0.2651, -0.4408, -0.2862), (0.3022, -0.4448, -0.2939), (0.3389, -0.4392, -0.2857), (0.3668, -0.4301, -0.2615), (0.3802, -0.4248, -0.2263), (0.378, -0.4292, -0.1886), (0.364, -0.4464, -0.1576), (0.3459, -0.4752, -0.1406), (0.3325, -0.5108, -0.1402), (0.3313, -0.5463, -0.1539), (0.3458, -0.5748, -0.1747), (0.3746, -0.5914, -0.1932), (0.4116, -0.5954, -0.2009), (0.4484, -0.5898, -0.1926), (0.4763, -0.5807, -0.1684), (0.4896, -0.5754, -0.1332), (0.4874, -0.5799, -0.09547), (0.4734, -0.5971, -0.06453), (0.4553, -0.6259, -0.04752), (0.4419, -0.6615, -0.04715), (0.4234, -0.6713, -0.04842), (0.4049, -0.6811, -0.04969), (0.3865, -0.6908, -0.05096), (0.368, -0.7006, -0.05223), (0.3391, -0.7107, -0.02958), (0.3189, -0.7073, 0.002465), (0.3086, -0.6882, 0.03372), (0.3065, -0.6562, 0.05427), (0.3082, -0.6183, 0.05759), (0.2866, -0.6011, 0.05679), (0.2651, -0.5839, 0.05599), (0.2435, -0.5667, 0.05519), (0.2418, -0.6046, 0.05706), (0.2423, -0.639, 0.04081), (0.25, -0.6622, 0.0116), (0.2675, -0.6699, -0.02129), (0.2943, -0.6631, -0.04742), (0.327, -0.647, -0.0585), (0.3602, -0.63, -0.05099), (0.3885, -0.6208, -0.0273), (0.408, -0.6254, 0.005064), (0.4175, -0.6457, 0.03582), (0.4191, -0.6784, 0.0552), (0.4174, -0.7164, 0.05705), (0.4142, -0.6987, 0.06527), (0.411, -0.681, 0.07349), (0.4079, -0.6633, 0.08171), (0.4047, -0.6456, 0.08993), (0.3982, -0.6473, 0.1274), (0.4063, -0.6375, 0.1633), (0.4231, -0.6149, 0.1888), (0.4403, -0.5824, 0.1987), (0.4491, -0.5459, 0.1923), (0.4436, -0.5127, 0.1745), (0.4225, -0.489, 0.1536), (0.3892, -0.478, 0.1389), (0.3512, -0.4787, 0.1377), (0.3173, -0.4867, 0.1532), (0.2953, -0.495, 0.183), (0.2888, -0.4967, 0.2205), (0.2969, -0.4869, 0.2564), (0.3137, -0.4643, 0.2819), (0.3309, -0.4317, 0.2918), (0.3397, -0.3953, 0.2854), (0.3342, -0.3621, 0.2676), (0.313, -0.3384, 0.2467), (0.2797, -0.3273, 0.232), (0.2417, -0.3281, 0.2308), (0.2079, -0.3361, 0.2463), (0.1858, -0.3444, 0.2762), (0.1794, -0.3461, 0.3136), (0.1875, -0.3362, 0.3495), (0.2043, -0.3136, 0.375), (0.2214, -0.2811, 0.3848), (0.2302, -0.2446, 0.3785), (0.2248, -0.2114, 0.3607), (0.2036, -0.1877, 0.3397), (0.1703, -0.1767, 0.325), (0.1322, -0.1775, 0.3239), (0.09841, -0.1855, 0.3394), (0.07637, -0.1938, 0.3693), (0.06995, -0.1955, 0.4068), (0.07804, -0.1856, 0.4426), (0.09491, -0.163, 0.4681), (0.07809, -0.1696, 0.447), (0.06127, -0.1762, 0.4259), (0.04445, -0.1827, 0.4048), (0.02763, -0.1893, 0.3837), (0.0108, -0.1959, 0.3626), (-0.02205, -0.2058, 0.3461), (-0.0479, -0.2028, 0.3184), (-0.05854, -0.1916, 0.2836), (-0.05059, -0.1798, 0.2483), (-0.02658, -0.1752, 0.2191), (0.005873, -0.183, 0.2009), (0.03646, -0.2048, 0.1947), (0.05547, -0.2376, 0.1982), (0.05686, -0.2749, 0.2056), (0.0402, -0.3088, 0.21), (0.01077, -0.3325, 0.2055), (-0.02207, -0.3425, 0.1891), (-0.04791, -0.3394, 0.1613), (-0.05854, -0.3282, 0.1265), (-0.05057, -0.3165, 0.09122), (-0.02655, -0.3118, 0.06207), (0.005904, -0.3196, 0.04382), (0.03648, -0.3415, 0.03771), (0.05548, -0.3743, 0.04116), (0.05686, -0.4116, 0.04854), (0.05883, -0.4347, 0.047), (0.0608, -0.4578, 0.04546), (0.06276, -0.481, 0.04392), (0.06473, -0.5041, 0.04237), (0.0667, -0.5273, 0.04083), (0.0744, -0.5504, 0.01163), (0.09188, -0.5582, -0.02126), (0.1187, -0.5514, -0.04741), (0.1513, -0.5353, -0.05849), (0.1846, -0.5183, -0.05101), (0.2129, -0.5091, -0.02733), (0.2367, -0.5228, -0.02451), (0.2605, -0.5365, -0.02169), (0.2843, -0.5502, -0.01887), (0.2581, -0.556, -0.04587), (0.2257, -0.5717, -0.0583), (0.1923, -0.5889, -0.05221), (0.1635, -0.599, -0.02955), (0.1432, -0.5956, 0.002496), (0.133, -0.5764, 0.03375), (0.1309, -0.5444, 0.05429), (0.1326, -0.5066, 0.05758), (0.1324, -0.4716, 0.0426), (0.1254, -0.4474, 0.01408), (0.1086, -0.4384, -0.0189), (0.08245, -0.4443, -0.04589), (0.05006, -0.46, -0.0583), (0.04846, -0.4443, -0.06941), (0.04686, -0.4287, -0.08053), (0.04525, -0.4131, -0.09164), (0.04365, -0.3974, -0.1028), (0.01559, -0.3981, -0.1285), (-0.01742, -0.3853, -0.1424), (-0.0449, -0.3591, -0.1446), (-0.05812, -0.3238, -0.1391), (-0.05289, -0.2868, -0.1319), (-0.05135, -0.2668, -0.1509), (-0.04982, -0.2468, -0.1698), (-0.04829, -0.2268, -0.1888), (-0.05856, -0.2629, -0.1951), (-0.05024, -0.2994, -0.2018), (-0.02597, -0.3287, -0.2022), (0.006552, -0.3454, -0.1917), (0.03699, -0.3482, -0.169), (0.05568, -0.3401, -0.1369), (0.0567, -0.3276, -0.1009), (0.0397, -0.3187, -0.06808), (0.0101, -0.3201, -0.0442), (-0.02271, -0.3353, -0.03235), (-0.0483, -0.3634, -0.03176), (-0.05856, -0.3995, -0.03808), (-0.06022, -0.4251, -0.04222), (-0.06187, -0.4506, -0.04636), (-0.06352, -0.4761, -0.0505), (-0.06518, -0.5016, -0.05463), (-0.06709, -0.5338, -0.03452), (-0.07707, -0.5534, -0.003439), (-0.09703, -0.5573, 0.02873), (-0.1257, -0.5475, 0.05178), (-0.159, -0.5304, 0.05838), (-0.1838, -0.5425, 0.05788), (-0.2086, -0.5547, 0.05739), (-0.2333, -0.5669, 0.05689), (-0.1997, -0.5846, 0.05543), (-0.1692, -0.5971, 0.03637), (-0.1466, -0.5974, 0.005763), (-0.1339, -0.5821, -0.02668), (-0.1302, -0.5528, -0.05065), (-0.1314, -0.5156, -0.05853), (-0.1322, -0.479, -0.04783), (-0.1272, -0.4516, -0.02194), (-0.113, -0.4387, 0.01091), (-0.08897, -0.4412, 0.0403), (-0.05768, -0.4552, 0.0569), (-0.02401, -0.4728, 0.05542), (-0.03116, -0.4515, 0.06508), (-0.03831, -0.4301, 0.07473), (-0.04545, -0.4088, 0.08438), (-0.0526, -0.3874, 0.09404), (-0.0303, -0.3934, 0.1243), (0.001622, -0.3873, 0.1441), (0.03303, -0.3672, 0.1517), (0.05395, -0.3355, 0.1492), (0.05774, -0.2983, 0.142), (0.04319, -0.2636, 0.1368), (0.01493, -0.2383, 0.1398), (-0.01807, -0.2265, 0.1547), (-0.04534, -0.2282, 0.1812), (-0.0582, -0.2387, 0.2155), (-0.05259, -0.2508, 0.2511), (-0.03028, -0.2567, 0.2813), (0.001653, -0.2507, 0.3011), (0.03306, -0.2305, 0.3087), (0.05396, -0.1988, 0.3062), (0.05773, -0.1617, 0.299), (0.04317, -0.1269, 0.2938), (0.0149, -0.1016, 0.2969), (-0.0181, -0.08991, 0.3118), (-0.04536, -0.09154, 0.3383), (-0.0677, -0.09878, 0.345), (-0.09005, -0.106, 0.3518), (-0.1124, -0.1133, 0.3585), (-0.1347, -0.1205, 0.3653), (-0.1571, -0.1277, 0.372), (-0.1423, -0.1462, 0.3422), (-0.1242, -0.176, 0.3269), (-0.1118, -0.212, 0.3281), (-0.1122, -0.247, 0.3429), (-0.1283, -0.2744, 0.3639), (-0.1582, -0.2898, 0.3816), (-0.1957, -0.2926, 0.3879), (-0.2319, -0.2863, 0.3779), (-0.2585, -0.2772, 0.3522), (-0.2702, -0.2727, 0.3163), (-0.2665, -0.2784, 0.2789), (-0.2517, -0.2969, 0.2491), (-0.2337, -0.3267, 0.2338), (-0.2213, -0.3626, 0.2351), (-0.2216, -0.3977, 0.2499), (-0.2377, -0.425, 0.2708), (-0.2677, -0.4404, 0.2885), (-0.3051, -0.4432, 0.2948), (-0.3413, -0.4369, 0.2848), (-0.3679, -0.4278, 0.2591), (-0.3796, -0.4233, 0.2232), (-0.3759, -0.429, 0.1858), (-0.3611, -0.4475, 0.156), (-0.3431, -0.4773, 0.1407), (-0.3307, -0.5133, 0.142), (-0.331, -0.5483, 0.1568), (-0.3472, -0.5757, 0.1777), (-0.3772, -0.591, 0.1955), (-0.4146, -0.5938, 0.2017), (-0.4508, -0.5875, 0.1917), (-0.4774, -0.5784, 0.166), (-0.4891, -0.5739, 0.1301), (-0.4853, -0.5796, 0.09265), (-0.4705, -0.5981, 0.0629), (-0.4525, -0.6279, 0.04759), (-0.4401, -0.6639, 0.0489), (-0.4163, -0.6751, 0.04578), (-0.3925, -0.6864, 0.04265), (-0.3687, -0.6976, 0.03952), (-0.3449, -0.7089, 0.0364), (-0.3222, -0.7092, 0.005794), (-0.3096, -0.6938, -0.02665), (-0.3058, -0.6645, -0.05063), (-0.307, -0.6273, -0.05853), (-0.3078, -0.5908, -0.04785), (-0.3029, -0.5634, -0.02197), (-0.2802, -0.5479, -0.01905), (-0.2576, -0.5323, -0.01612), (-0.2349, -0.5168, -0.01319), (-0.2422, -0.5407, -0.04196), (-0.2425, -0.5754, -0.05741), (-0.2408, -0.6134, -0.05462), (-0.2427, -0.6456, -0.03449), (-0.2527, -0.6651, -0.003408), (-0.2727, -0.669, 0.02876), (-0.3013, -0.6592, 0.05179), (-0.3347, -0.6421, 0.05838), (-0.3671, -0.6263, 0.04643), (-0.3935, -0.62, 0.01974), (-0.4105, -0.6286, -0.01322), (-0.4178, -0.6524, -0.04199), (-0.4181, -0.6872, -0.05741), (-0.429, -0.6784, -0.07916), (-0.44, -0.6697, -0.1009), (-0.4509, -0.6609, -0.1227), (-0.4618, -0.6521, -0.1444), (-0.4728, -0.6433, -0.1662), (-0.4848, -0.6072, -0.1642), (-0.4838, -0.5724, -0.149), (-0.467, -0.5454, -0.128), (-0.4366, -0.5306, -0.1106), (-0.399, -0.5283, -0.105), (-0.3631, -0.5349, -0.1156), (-0.337, -0.5439, -0.1419), (-0.326, -0.5481, -0.178), (-0.3302, -0.5419, -0.2153), (-0.3454, -0.5228, -0.2446), (-0.3634, -0.4927, -0.2593), (-0.3753, -0.4566, -0.2573), (-0.3744, -0.4217, -0.2421), (-0.3598, -0.4003, -0.2517), (-0.3453, -0.3789, -0.2613), (-0.3308, -0.3575, -0.2709), (-0.336, -0.3908, -0.2886), (-0.3271, -0.4273, -0.2948), (-0.3099, -0.4597, -0.2848), (-0.2931, -0.4821, -0.259), (-0.2852, -0.4918, -0.2231), (-0.2918, -0.49, -0.1856), (-0.3141, -0.4816, -0.1559), (-0.348, -0.4737, -0.1407), (-0.3861, -0.4731, -0.1421), (-0.4193, -0.4843, -0.1569), (-0.4402, -0.5082, -0.1779), (-0.4455, -0.5414, -0.1956), (-0.4365, -0.5779, -0.2017), (-0.4193, -0.6103, -0.1917), (-0.4025, -0.6328, -0.1659), (-0.3946, -0.6424, -0.13), (-0.4013, -0.6406, -0.09253), (-0.4236, -0.6322, -0.06283), (-0.4575, -0.6243, -0.0476), (-0.4955, -0.6237, -0.04898), (-0.5143, -0.6082, -0.04606), (-0.5331, -0.5927, -0.04313), (-0.5519, -0.5773, -0.0402), (-0.5707, -0.5618, -0.03728), (-0.5785, -0.5402, -0.00692), (-0.5685, -0.5233, 0.02564), (-0.5422, -0.5105, 0.05005), (-0.5066, -0.5002, 0.05857), (-0.4714, -0.4897, 0.04849), (-0.4623, -0.4637, 0.04658), (-0.4531, -0.4378, 0.04466), (-0.4439, -0.4118, 0.04275), (-0.4772, -0.4228, 0.05762), (-0.5137, -0.4329, 0.0542), (-0.5434, -0.4448, 0.03357), (-0.5583, -0.4605, 0.002277), (-0.5552, -0.4808, -0.02974), (-0.5366, -0.5051, -0.05231), (-0.5099, -0.5316, -0.05827), (-0.4851, -0.5575, -0.04573), (-0.4715, -0.5806, -0.01867), (-0.475, -0.5992, 0.01433), (-0.4959, -0.6134, 0.04277), (-0.5292, -0.6243, 0.05763), (-0.5165, -0.6292, 0.07933), (-0.5038, -0.634, 0.101), (-0.4911, -0.6388, 0.1227), (-0.4783, -0.6437, 0.1444), (-0.4656, -0.6485, 0.1661), (-0.4276, -0.6487, 0.1641), (-0.3948, -0.637, 0.1489), (-0.3744, -0.6126, 0.1279), (-0.3698, -0.5791, 0.1105), (-0.3793, -0.5426, 0.1049), (-0.3966, -0.5105, 0.1157), (-0.4132, -0.4886, 0.142), (-0.4206, -0.4794, 0.1782), (-0.4133, -0.4816, 0.2155), (-0.3904, -0.4901, 0.2447), (-0.3561, -0.4979, 0.2592), (-0.3181, -0.4981, 0.2572), (-0.2853, -0.4863, 0.2419), (-0.265, -0.462, 0.2209), (-0.2604, -0.4284, 0.2036), (-0.2698, -0.392, 0.198), (-0.2872, -0.3599, 0.2088), (-0.3038, -0.3379, 0.2351), (-0.3112, -0.3288, 0.2713), (-0.3038, -0.331, 0.3086), (-0.281, -0.3395, 0.3378), (-0.2467, -0.3473, 0.3523), (-0.2087, -0.3475, 0.3503), (-0.1759, -0.3357, 0.335), (-0.1555, -0.3113, 0.314), (-0.151, -0.2778, 0.2966), (-0.1604, -0.2414, 0.2911), (-0.1778, -0.2092, 0.3019), (-0.1944, -0.1873, 0.3282), (-0.2017, -0.1782, 0.3644), (-0.1944, -0.1804, 0.4017), (-0.1715, -0.1889, 0.4309), (-0.1372, -0.1967, 0.4454), (-0.09922, -0.1969, 0.4434), (-0.06643, -0.1851, 0.4281), (-0.0461, -0.1607, 0.4071), (-0.06996, -0.1473, 0.3965), (-0.09382, -0.1338, 0.3859), (-0.1177, -0.1204, 0.3753), (-0.1415, -0.107, 0.3647), (-0.1654, -0.09353, 0.3541), (-0.1961, -0.07177, 0.3486), (-0.2144, -0.0434, 0.331), (-0.2181, -0.01865, 0.3024), (-0.2099, -0.006585, 0.2672), (-0.196, -0.01227, 0.2322), (-0.1848, -0.03511, 0.2039), (-0.1834, -0.06908, 0.1868), (-0.196, -0.1046, 0.1818), (-0.2225, -0.1316, 0.1859), (-0.2582, -0.1428, 0.1933), (-0.2954, -0.1357, 0.1971), (-0.3261, -0.114, 0.1916), (-0.3443, -0.0856, 0.174), (-0.348, -0.06085, 0.1453), (-0.3398, -0.0488, 0.1102), (-0.326, -0.0545, 0.07516), (-0.3147, -0.07736, 0.0469), (-0.3133, -0.1113, 0.02981), (-0.326, -0.1469, 0.02478), (-0.3525, -0.1739, 0.02888), (-0.3743, -0.1854, 0.03395), (-0.3962, -0.1968, 0.03902), (-0.418, -0.2083, 0.04408), (-0.4398, -0.2198, 0.04915), (-0.4617, -0.2313, 0.05421), (-0.4914, -0.2432, 0.0336), (-0.5063, -0.2589, 0.002308), (-0.5033, -0.2792, -0.02971), (-0.4847, -0.3036, -0.0523), (-0.4579, -0.33, -0.05828), (-0.4331, -0.356, -0.04575), (-0.4378, -0.3831, -0.04365), (-0.4425, -0.4102, -0.04155), (-0.4472, -0.4373, -0.03945), (-0.4697, -0.412, -0.05661), (-0.497, -0.3854, -0.05579), (-0.5187, -0.3602, -0.03725), (-0.5265, -0.3387, -0.006889), (-0.5165, -0.3217, 0.02566), (-0.4902, -0.309, 0.05007), (-0.4546, -0.2986, 0.05857), (-0.4194, -0.2881, 0.04848), (-0.3944, -0.2751, 0.02299), (-0.3859, -0.2577, -0.009799), (-0.3952, -0.2358, -0.03948), (-0.4178, -0.2104, -0.05662), (-0.445, -0.1838, -0.05578), (-0.4222, -0.1802, -0.06561), (-0.3993, -0.1766, -0.07544), (-0.3765, -0.173, -0.08526), (-0.3536, -0.1693, -0.09509), (-0.3659, -0.1491, -0.1249), (-0.3693, -0.1164, -0.144), (-0.3591, -0.08041, -0.151), (-0.3348, -0.05133, -0.1481), (-0.3002, -0.03718, -0.1408), (-0.2807, -0.03174, -0.1596), (-0.2612, -0.02629, -0.1783), (-0.2417, -0.02085, -0.1971), (-0.2779, -0.03007, -0.2044), (-0.3056, -0.05568, -0.2092), (-0.3199, -0.09075, -0.2053), (-0.3199, -0.1254, -0.1895), (-0.3093, -0.1498, -0.1623), (-0.2954, -0.1574, -0.1277), (-0.2862, -0.1471, -0.09225), (-0.2884, -0.1233, -0.06263), (-0.3052, -0.09483, -0.04372), (-0.3348, -0.07192, -0.03699), (-0.3717, -0.06307, -0.04005), (-0.4079, -0.07231, -0.04739), (-0.4311, -0.07858, -0.04856), (-0.4543, -0.08485, -0.04973), (-0.4776, -0.09112, -0.05091), (-0.5008, -0.09739, -0.05208), (-0.5306, -0.1038, -0.0293), (-0.5502, -0.09774, 0.00279), (-0.5579, -0.07736, 0.03399), (-0.5559, -0.0453, 0.0544), (-0.5496, -0.007903, 0.05753), (-0.5689, 0.01184, 0.05671), (-0.5882, 0.03158, 0.0559), (-0.6074, 0.05132, 0.05508), (-0.6138, 0.01386, 0.05713), (-0.6176, -0.02042, 0.04104), (-0.6129, -0.04446, 0.01192), (-0.5966, -0.05445, -0.02099), (-0.5693, -0.05105, -0.04723), (-0.5349, -0.03915, -0.05848), (-0.4998, -0.02637, -0.05115), (-0.4705, -0.02058, -0.02759), (-0.4516, -0.02745, 0.004741), (-0.4446, -0.04862, 0.03556), (-0.4469, -0.0812, 0.05509), (-0.4533, -0.1187, 0.05713), (-0.4387, -0.1124, 0.07007), (-0.4241, -0.1061, 0.08301), (-0.4095, -0.09988, 0.09595), (-0.3949, -0.09362, 0.1089), (-0.3806, -0.122, 0.1298), (-0.3529, -0.1466, 0.1386), (-0.3167, -0.1582, 0.1368), (-0.2798, -0.1521, 0.1297), (-0.2502, -0.1289, 0.1241), (-0.2335, -0.09478, 0.1262), (-0.2313, -0.05935, 0.1399), (-0.2404, -0.03265, 0.1654), (-0.2544, -0.02193, 0.1991), (-0.2649, -0.02939, 0.2349), (-0.2649, -0.05143, 0.2659), (-0.2507, -0.07984, 0.2869), (-0.2229, -0.1044, 0.2956), (-0.1867, -0.116, 0.2939), (-0.1499, -0.1099, 0.2868), (-0.1202, -0.08666, 0.2811), (-0.1035, -0.05253, 0.2832), (-0.1013, -0.0171, 0.2969), (-0.1105, 0.00959, 0.3224), (-0.1245, 0.02029, 0.3562), (-0.1496, 0.01773, 0.3603), (-0.1747, 0.01517, 0.3643), (-0.1998, 0.01262, 0.3684), (-0.2321, 0.01382, 0.3884), (-0.2586, 0.03269, 0.4082), (-0.276, 0.06487, 0.4187), (-0.2837, 0.1018, 0.414), (-0.2846, 0.1335, 0.3929), (-0.2834, 0.1514, 0.3594), (-0.2856, 0.1516, 0.3214), (-0.2956, 0.1357, 0.2883), (-0.3154, 0.1104, 0.268), (-0.3438, 0.0853, 0.2642), (-0.3769, 0.07014, 0.2754), (-0.4092, 0.07136, 0.2953), (-0.4357, 0.09024, 0.3151), (-0.4595, 0.09995, 0.305), (-0.4833, 0.1097, 0.2949), (-0.507, 0.1194, 0.2848), (-0.4828, 0.09619, 0.2667), (-0.4516, 0.08999, 0.2459), (-0.4182, 0.1011, 0.2315), (-0.3881, 0.1243, 0.2308), (-0.3657, 0.1506, 0.2467), (-0.353, 0.17, 0.2769), (-0.349, 0.1746, 0.3145), (-0.3498, 0.1614, 0.3502), (-0.3501, 0.1328, 0.3753), (-0.3446, 0.0963, 0.3846), (-0.33, 0.06183, 0.3778), (-0.3058, 0.03865, 0.3598), (-0.2746, 0.03246, 0.3389), (-0.2411, 0.04358, 0.3245), (-0.211, 0.0668, 0.3239), (-0.1886, 0.0931, 0.3398), (-0.1759, 0.1125, 0.3701), (-0.1719, 0.1171, 0.4076), (-0.1728, 0.1038, 0.4433), (-0.173, 0.07523, 0.4684), (-0.1653, 0.08833, 0.4464), (-0.1575, 0.1014, 0.4244), (-0.1498, 0.1145, 0.4025), (-0.142, 0.1276, 0.3805), (-0.1343, 0.1407, 0.3585), (-0.1178, 0.1734, 0.3479), (-0.09479, 0.1935, 0.3252), (-0.07491, 0.1979, 0.2931), (-0.06679, 0.1884, 0.2571), (-0.07531, 0.1711, 0.2243), (-0.1001, 0.1549, 0.2004), (-0.1356, 0.1479, 0.1886), (-0.1729, 0.1557, 0.188), (-0.2023, 0.1789, 0.1944), (-0.217, 0.2133, 0.2011), (-0.2146, 0.2513, 0.2014), (-0.1981, 0.2839, 0.1909), (-0.1751, 0.304, 0.1682), (-0.1552, 0.3084, 0.136), (-0.1471, 0.2989, 0.1001), (-0.1556, 0.2816, 0.06724), (-0.1804, 0.2654, 0.04339), (-0.2159, 0.2584, 0.03158), (-0.2532, 0.2662, 0.03102), (-0.2827, 0.2894, 0.03735), (-0.2989, 0.3087, 0.04176), (-0.3151, 0.328, 0.04618), (-0.3313, 0.3472, 0.05059), (-0.3475, 0.3665, 0.055), (-0.368, 0.3918, 0.03535), (-0.3876, 0.4023, 0.004473), (-0.4061, 0.3943, -0.02782), (-0.4236, 0.37, -0.05128), (-0.4405, 0.3366, -0.05846), (-0.4574, 0.3045, -0.04707), (-0.4751, 0.2835, -0.02074), (-0.4938, 0.2798, 0.01218), (-0.5137, 0.2943, 0.04123), (-0.5343, 0.322, 0.05719), (-0.5553, 0.3537, 0.05499), (-0.5758, 0.379, 0.03532), (-0.5954, 0.3895, 0.004443), (-0.6139, 0.3815, -0.02785), (-0.6313, 0.3571, -0.0513), (-0.6482, 0.3238, -0.05846), (-0.6652, 0.2917, -0.04705), (-0.6829, 0.2707, -0.02071), (-0.7016, 0.267, 0.01221), (-0.7214, 0.2815, 0.04126), (-0.7421, 0.3092, 0.0572), (-0.7305, 0.3011, 0.06837), (-0.7188, 0.2931, 0.07954), (-0.7071, 0.285, 0.09071), (-0.7031, 0.2897, 0.1283), (-0.7039, 0.2765, 0.1639), (-0.7042, 0.2479, 0.1891), (-0.6987, 0.2114, 0.1984), (-0.6841, 0.1769, 0.1917), (-0.6599, 0.1537, 0.1737), (-0.6287, 0.1475, 0.1528), (-0.5953, 0.1586, 0.1384), (-0.5652, 0.1818, 0.1377), (-0.5427, 0.2081, 0.1536), (-0.5301, 0.2275, 0.1838), (-0.5261, 0.2321, 0.2214), (-0.5269, 0.2189, 0.2571), (-0.5051, 0.2096, 0.2713), (-0.4834, 0.2003, 0.2856), (-0.4617, 0.191, 0.2998), (-0.4604, 0.209, 0.2663), (-0.4627, 0.2092, 0.2283), (-0.4727, 0.1932, 0.1952), (-0.4925, 0.1679, 0.1749), (-0.5209, 0.1428, 0.1711), (-0.5539, 0.1277, 0.1823), (-0.5863, 0.1289, 0.2023), (-0.6128, 0.1478, 0.222), (-0.6301, 0.18, 0.2326), (-0.6379, 0.217, 0.2278), (-0.6387, 0.2486, 0.2067), (-0.6375, 0.2665, 0.1732), (-0.6397, 0.2667, 0.1352), (-0.6498, 0.2507, 0.1021), (-0.6696, 0.2254, 0.0818), (-0.698, 0.2003, 0.07799), (-0.731, 0.1852, 0.08921), (-0.7634, 0.1864, 0.1092), (-0.7899, 0.2053, 0.1289), (-0.8072, 0.2376, 0.1395), (-0.8014, 0.2125, 0.1198), (-0.7956, 0.1874, 0.1001), (-0.7897, 0.1623, 0.08043), (-0.7839, 0.1372, 0.06075), (-0.7781, 0.1121, 0.04107), (-0.7734, 0.08805, 0.01195), (-0.7572, 0.07804, -0.02096), (-0.7298, 0.08144, -0.04721), (-0.6955, 0.09333, -0.05848), (-0.6604, 0.1061, -0.05117), (-0.6311, 0.1119, -0.02761), (-0.6091, 0.0954, -0.0248), (-0.5872, 0.07889, -0.02199), (-0.5652, 0.06237, -0.01918), (-0.592, 0.05964, -0.04607), (-0.6261, 0.04804, -0.05833), (-0.6614, 0.03509, -0.05206), (-0.6912, 0.02871, -0.02927), (-0.7107, 0.03477, 0.00282), (-0.7184, 0.05516, 0.03401), (-0.7165, 0.08723, 0.05441), (-0.7102, 0.1246, 0.05752), (-0.7061, 0.1593, 0.04237), (-0.7102, 0.1841, 0.01377), (-0.7258, 0.1949, -0.01921), (-0.7526, 0.1921, -0.04609), (-0.7867, 0.1805, -0.05833), (-0.7712, 0.1819, -0.06937), (-0.7556, 0.1834, -0.08041), (-0.7401, 0.1848, -0.09145), (-0.7395, 0.1792, -0.1291), (-0.7321, 0.1907, -0.1646), (-0.7153, 0.2142, -0.1894), (-0.6892, 0.2404, -0.1982), (-0.657, 0.2595, -0.1911), (-0.6238, 0.2635, -0.1729), (-0.5951, 0.2498, -0.152), (-0.5749, 0.2208, -0.1379), (-0.5644, 0.1842, -0.1377), (-0.5619, 0.15, -0.1541), (-0.563, 0.1273, -0.1846), (-0.5624, 0.1216, -0.2222), (-0.555, 0.1332, -0.2577), (-0.532, 0.128, -0.2719), (-0.5089, 0.1228, -0.2861), (-0.4858, 0.1175, -0.3004), (-0.4956, 0.1019, -0.2671), (-0.4977, 0.1026, -0.2291), (-0.4965, 0.1209, -0.1957), (-0.4974, 0.1528, -0.175), (-0.5054, 0.1898, -0.1707), (-0.523, 0.2217, -0.1816), (-0.5497, 0.2402, -0.2015), (-0.5821, 0.241, -0.2213), (-0.6152, 0.2255, -0.2322), (-0.6433, 0.2003, -0.228), (-0.6629, 0.1751, -0.2072), (-0.6727, 0.1595, -0.1739), (-0.6748, 0.1601, -0.1359), (-0.6735, 0.1785, -0.1026), (-0.6745, 0.2104, -0.08191), (-0.6825, 0.2474, -0.07765), (-0.7001, 0.2793, -0.08852), (-0.7268, 0.2978, -0.1084), (-0.7592, 0.2985, -0.1283), (-0.7922, 0.283, -0.1391), (-0.7729, 0.3007, -0.1184), (-0.7536, 0.3184, -0.09771), (-0.7343, 0.3361, -0.077), (-0.715, 0.3537, -0.05629), (-0.6957, 0.3714, -0.03558), (-0.6775, 0.3844, -0.004761), (-0.6582, 0.3789, 0.02757), (-0.6379, 0.357, 0.05114), (-0.6171, 0.326, 0.05848), (-0.5962, 0.2962, 0.04724), (-0.5761, 0.2774, 0.02101), (-0.5571, 0.2759, -0.0119), (-0.5391, 0.2925, -0.04103), (-0.522, 0.3225, -0.05713), (-0.5052, 0.3565, -0.05509), (-0.4879, 0.3843, -0.03555), (-0.4698, 0.3972, -0.004731), (-0.4505, 0.3917, 0.0276), (-0.4302, 0.3698, 0.05116), (-0.4093, 0.3388, 0.05848), (-0.3885, 0.309, 0.04723), (-0.3684, 0.2902, 0.02098), (-0.3493, 0.2887, -0.01193), (-0.3314, 0.3054, -0.04105), (-0.3143, 0.3353, -0.05714), (-0.2974, 0.3694, -0.05508), (-0.2905, 0.3499, -0.06631), (-0.2836, 0.3304, -0.07755), (-0.2767, 0.3108, -0.08878), (-0.2698, 0.2913, -0.1), (-0.25, 0.3089, -0.1274), (-0.2172, 0.3197, -0.1433), (-0.1794, 0.3172, -0.1472), (-0.1464, 0.2988, -0.1425), (-0.1263, 0.2674, -0.1352), (-0.1155, 0.2504, -0.1541), (-0.1048, 0.2333, -0.1729), (-0.09397, 0.2163, -0.1918), (-0.1096, 0.2503, -0.1986), (-0.1397, 0.2727, -0.2047), (-0.1772, 0.2796, -0.2036), (-0.2123, 0.272, -0.1911), (-0.2363, 0.2554, -0.1667), (-0.2438, 0.2384, -0.1335), (-0.2349, 0.2295, -0.09756), (-0.2146, 0.2348, -0.0658), (-0.1917, 0.2557, -0.04375), (-0.1758, 0.2889, -0.03387), (-0.1743, 0.3269, -0.03476), (-0.1899, 0.3609, -0.04162)], [(0, 1), (1, 2), (2, 3), (3, 4), (4, 5), (5, 6), (6, 7), (7, 8), (8, 9), (9, 10), (10, 11), (11, 12), (12, 13), (13, 14), (14, 15), (15, 16), (16, 17), (17, 18), (18, 19), (19, 20), (20, 21), (21, 22), (22, 23), (23, 24), (24, 25), (25, 26), (26, 27), (27, 28), (28, 29), (29, 30), (30, 31), (31, 32), (32, 33), (33, 34), (34, 35), (35, 36), (36, 37), (37, 38), (38, 39), (39, 40), (40, 41), (41, 42), (42, 43), (43, 44), (44, 45), (45, 46), (46, 47), (47, 48), (48, 49), (49, 50), (50, 51), (51, 52), (52, 53), (53, 54), (54, 55), (55, 56), (56, 57), (57, 58), (58, 59), (59, 60), (60, 61), (61, 62), (62, 63), (63, 64), (64, 65), (65, 66), (66, 67), (67, 68), (68, 69), (69, 70), (70, 71), (71, 72), (72, 73), (73, 74), (74, 75), (75, 76), (76, 77), (77, 78), (78, 79), (79, 80), (80, 81), (81, 82), (82, 83), (83, 84), (84, 85), (85, 86), (86, 87), (87, 88), (88, 89), (89, 90), (90, 91), (91, 92), (92, 93), (93, 94), (94, 95), (95, 96), (96, 97), (97, 98), (98, 99), (99, 100), (100, 101), (101, 102), (102, 103), (103, 104), (104, 105), (105, 106), (106, 107), (107, 108), (108, 109), (109, 110), (110, 111), (111, 112), (112, 113), (113, 114), (114, 115), (115, 116), (116, 117), (117, 118), (118, 119), (119, 120), (120, 121), (121, 122), (122, 123), (123, 124), (124, 125), (125, 126), (126, 127), (127, 128), (128, 129), (129, 130), (130, 131), (131, 132), (132, 133), (133, 134), (134, 135), (135, 136), (136, 137), (137, 138), (138, 139), (139, 140), (140, 141), (141, 142), (142, 143), (143, 144), (144, 145), (145, 146), (146, 147), (147, 148), (148, 149), (149, 150), (150, 151), (151, 152), (152, 153), (153, 154), (154, 155), (155, 156), (156, 157), (157, 158), (158, 159), (159, 160), (160, 161), (161, 162), (162, 163), (163, 164), (164, 165), (165, 166), (166, 167), (167, 168), (168, 169), (169, 170), (170, 171), (171, 172), (172, 173), (173, 174), (174, 175), (175, 176), (176, 177), (177, 178), (178, 179), (179, 180), (180, 181), (181, 182), (182, 183), (183, 184), (184, 185), (185, 186), (186, 187), (187, 188), (188, 189), (189, 190), (190, 191), (191, 192), (192, 193), (193, 194), (194, 195), (195, 196), (196, 197), (197, 198), (198, 199), (199, 200), (200, 201), (201, 202), (202, 203), (203, 204), (204, 205), (205, 206), (206, 207), (207, 208), (208, 209), (209, 210), (210, 211), (211, 212), (212, 213), (213, 214), (214, 215), (215, 216), (216, 217), (217, 218), (218, 219), (219, 220), (220, 221), (221, 222), (222, 223), (223, 224), (224, 225), (225, 226), (226, 227), (227, 228), (228, 229), (229, 230), (230, 231), (231, 232), (232, 233), (233, 234), (234, 235), (235, 236), (236, 237), (237, 238), (238, 239), (239, 240), (240, 241), (241, 242), (242, 243), (243, 244), (244, 245), (245, 246), (246, 247), (247, 248), (248, 249), (249, 250), (250, 251), (251, 252), (252, 253), (253, 254), (254, 255), (255, 256), (256, 257), (257, 258), (258, 259), (259, 260), (260, 261), (261, 262), (262, 263), (263, 264), (264, 265), (265, 266), (266, 267), (267, 268), (268, 269), (269, 270), (270, 271), (271, 272), (272, 273), (273, 274), (274, 275), (275, 276), (276, 277), (277, 278), (278, 279), (279, 280), (280, 281), (281, 282), (282, 283), (283, 284), (284, 285), (285, 286), (286, 287), (287, 288), (288, 289), (289, 290), (290, 291), (291, 292), (292, 293), (293, 294), (294, 295), (295, 296), (296, 297), (297, 298), (298, 299), (299, 300), (300, 301), (301, 302), (302, 303), (303, 304), (304, 305), (305, 306), (306, 307), (307, 308), (308, 309), (309, 310), (310, 311), (311, 312), (312, 313), (313, 314), (314, 315), (315, 316), (316, 317), (317, 318), (318, 319), (319, 320), (320, 321), (321, 322), (322, 323), (323, 324), (324, 325), (325, 326), (326, 327), (327, 328), (328, 329), (329, 330), (330, 331), (331, 332), (332, 333), (333, 334), (334, 335), (335, 336), (336, 337), (337, 338), (338, 339), (339, 340), (340, 341), (341, 342), (342, 343), (343, 344), (344, 345), (345, 346), (346, 347), (347, 348), (348, 349), (349, 350), (350, 351), (351, 352), (352, 353), (353, 354), (354, 355), (355, 356), (356, 357), (357, 358), (358, 359), (359, 360), (360, 361), (361, 362), (362, 363), (363, 364), (364, 365), (365, 366), (366, 367), (367, 368), (368, 369), (369, 370), (370, 371), (371, 372), (372, 373), (373, 374), (374, 375), (375, 376), (376, 377), (377, 378), (378, 379), (379, 380), (380, 381), (381, 382), (382, 383), (383, 384), (384, 385), (385, 386), (386, 387), (387, 388), (388, 389), (389, 390), (390, 391), (391, 392), (392, 393), (393, 394), (394, 395), (395, 396), (396, 397), (397, 398), (398, 399), (399, 400), (400, 401), (401, 402), (402, 403), (403, 404), (404, 405), (405, 406), (406, 407), (407, 408), (408, 409), (409, 410), (410, 411), (411, 412), (412, 413), (413, 414), (414, 415), (415, 416), (416, 417), (417, 418), (418, 419), (419, 420), (420, 421), (421, 422), (422, 423), (423, 424), (424, 425), (425, 426), (426, 427), (427, 428), (428, 429), (429, 430), (430, 431), (431, 432), (432, 433), (433, 434), (434, 435), (435, 436), (436, 437), (437, 438), (438, 439), (439, 440), (440, 441), (441, 442), (442, 443), (443, 444), (444, 445), (445, 446), (446, 447), (447, 448), (448, 449), (449, 450), (450, 451), (451, 452), (452, 453), (453, 454), (454, 455), (455, 456), (456, 457), (457, 458), (458, 459), (459, 460), (460, 461), (461, 462), (462, 463), (463, 464), (464, 465), (465, 466), (466, 467), (467, 468), (468, 469), (469, 470), (470, 471), (471, 472), (472, 473), (473, 474), (474, 475), (475, 476), (476, 477), (477, 478), (478, 479), (479, 480), (480, 481), (481, 482), (482, 483), (483, 484), (484, 485), (485, 486), (486, 487), (487, 488), (488, 489), (489, 490), (490, 491), (491, 492), (492, 493), (493, 494), (494, 495), (495, 496), (496, 497), (497, 498), (498, 499), (499, 500), (500, 501), (501, 502), (502, 503), (503, 504), (504, 505), (505, 506), (506, 507), (507, 508), (508, 509), (509, 510), (510, 511), (511, 512), (512, 513), (513, 514), (514, 515), (515, 516), (516, 517), (517, 518), (518, 519), (519, 520), (520, 521), (521, 522), (522, 523), (523, 524), (524, 525), (525, 526), (526, 527), (527, 528), (528, 529), (529, 530), (530, 531), (531, 532), (532, 533), (533, 534), (534, 535), (535, 536), (536, 537), (537, 538), (538, 539), (539, 540), (540, 541), (541, 542), (542, 543), (543, 544), (544, 545), (545, 546), (546, 547), (547, 548), (548, 549), (549, 550), (550, 551), (551, 552), (552, 553), (553, 554), (554, 555), (555, 556), (556, 557), (557, 558), (558, 559), (559, 560), (560, 561), (561, 562), (562, 563), (563, 564), (564, 565), (565, 566), (566, 567), (567, 568), (568, 569), (569, 570), (570, 571), (571, 572), (572, 573), (573, 574), (574, 575), (575, 576), (576, 577), (577, 578), (578, 579), (579, 580), (580, 581), (581, 582), (582, 583), (583, 584), (584, 585), (585, 586), (586, 587), (587, 588), (588, 589), (589, 590), (590, 591), (591, 592), (592, 593), (593, 594), (594, 595), (595, 596), (596, 597), (597, 598), (598, 599), (599, 600), (600, 601), (601, 602), (602, 603), (603, 604), (604, 605), (605, 606), (606, 607), (607, 608), (608, 609), (609, 610), (610, 611), (611, 612), (612, 613), (613, 614), (614, 615), (615, 616), (616, 617), (617, 618), (618, 619), (619, 620), (620, 621), (621, 622), (622, 623), (623, 624), (624, 625), (625, 626), (626, 627), (627, 628), (628, 629), (629, 630), (630, 631), (631, 632), (632, 633), (633, 634), (634, 635), (635, 636), (636, 637), (637, 638), (638, 639), (639, 640), (640, 641), (641, 642), (642, 643), (643, 644), (644, 645), (645, 646), (646, 647), (647, 648), (648, 649), (649, 650), (650, 651), (651, 652), (652, 653), (653, 654), (654, 655), (655, 656), (656, 657), (657, 658), (658, 659), (659, 660), (660, 661), (661, 662), (662, 663), (663, 664), (664, 665), (665, 666), (666, 667), (667, 668), (668, 669), (669, 670), (670, 671), (671, 672), (672, 673), (673, 674), (674, 675), (675, 676), (676, 677), (677, 678), (678, 679), (679, 680), (680, 681), (681, 682), (682, 683), (683, 684), (684, 685), (685, 686), (686, 687), (687, 688), (688, 689), (689, 690), (690, 691), (691, 692), (692, 693), (693, 694), (694, 695), (695, 696), (696, 697), (697, 698), (698, 699), (699, 700), (700, 701), (701, 702), (702, 703), (703, 704), (704, 705), (705, 706), (706, 707), (707, 708), (708, 709), (709, 710), (710, 711), (711, 712), (712, 713), (713, 714), (714, 715), (715, 716), (716, 717), (717, 718), (718, 719), (719, 720), (720, 721), (721, 722), (722, 723), (723, 724), (724, 725), (725, 726), (726, 727), (727, 728), (728, 729), (729, 730), (730, 731), (731, 732), (732, 733), (733, 734), (734, 735), (735, 736), (736, 737), (737, 738), (738, 739), (739, 740), (740, 741), (741, 742), (742, 743), (743, 744), (744, 745), (745, 746), (746, 747), (747, 748), (748, 749), (749, 750), (750, 751), (751, 752), (752, 753), (753, 754), (754, 755), (755, 756), (756, 757), (757, 758), (758, 759), (759, 760), (760, 761), (761, 762), (762, 763), (763, 764), (764, 765), (765, 766), (766, 767), (767, 768), (768, 769), (769, 770), (770, 771), (771, 772), (772, 773), (773, 774), (774, 775), (775, 776), (776, 777), (777, 778), (778, 779), (779, 780), (780, 781), (781, 782), (782, 783), (783, 784), (784, 785), (785, 786), (786, 787), (787, 788), (788, 789), (789, 790), (790, 791), (791, 792), (792, 793), (793, 794), (794, 795), (795, 796), (796, 797), (797, 798), (798, 799), (799, 800), (800, 801), (801, 802), (802, 803), (803, 804), (804, 805), (805, 806), (806, 807), (807, 808), (808, 809), (809, 810), (810, 811), (811, 812), (812, 813), (813, 814), (814, 815), (815, 816), (816, 817), (817, 818), (818, 819), (819, 820), (820, 821), (821, 822), (822, 823), (823, 824), (824, 825), (825, 826), (826, 827), (827, 828), (828, 829), (829, 830), (830, 831), (831, 832), (832, 833), (833, 834), (834, 835), (835, 836), (836, 837), (837, 838), (838, 839), (839, 840), (840, 841), (841, 842), (842, 843), (843, 844), (844, 845), (845, 846), (846, 847), (847, 848), (848, 849), (849, 850), (850, 851), (851, 852), (852, 853), (853, 854), (854, 855), (855, 856), (856, 857), (857, 858), (858, 859), (859, 860), (860, 861), (861, 862), (862, 863), (863, 864), (864, 865), (865, 866), (866, 867), (867, 868), (868, 869), (869, 870), (870, 871), (871, 872), (872, 873), (873, 874), (874, 875), (875, 876), (876, 877), (877, 878), (878, 879), (879, 880), (880, 881), (881, 882), (882, 883), (883, 884), (884, 885), (885, 886), (886, 887), (887, 888), (888, 889), (889, 890), (890, 891), (891, 892), (892, 893), (893, 894), (894, 895), (895, 896), (896, 897), (897, 898), (898, 899), (899, 900), (900, 901), (901, 902), (902, 903), (903, 904), (904, 905), (905, 906), (906, 907), (907, 908), (908, 909), (909, 910), (910, 911), (911, 912), (912, 913), (913, 914), (914, 915), (915, 916), (916, 917), (917, 918), (918, 919), (919, 920), (920, 921), (921, 922), (922, 923), (923, 924), (924, 925), (925, 926), (926, 927), (927, 928), (928, 929), (929, 930), (930, 931), (931, 932), (932, 933), (933, 934), (934, 935), (935, 936), (936, 937), (937, 938), (938, 939), (939, 940), (940, 941), (941, 942), (942, 943), (943, 944), (944, 945), (945, 946), (946, 947), (947, 948), (948, 949), (949, 950), (950, 951), (951, 952), (952, 953), (953, 954), (954, 955), (955, 956), (956, 957), (957, 958), (958, 959), (959, 960), (960, 961), (961, 962), (962, 963), (963, 964), (964, 965), (965, 966), (966, 967), (967, 968), (968, 969), (969, 970), (970, 971), (971, 972), (972, 973), (973, 974), (974, 975), (975, 976), (976, 977), (977, 978), (978, 979), (979, 980), (980, 981), (981, 982), (982, 983), (983, 984), (984, 985), (985, 986), (986, 987), (987, 988), (988, 989), (989, 990), (990, 991), (991, 992), (992, 993), (993, 994), (994, 995), (995, 996), (996, 997), (997, 998), (998, 999), (999, 1000), (1000, 1001), (1001, 1002), (1002, 1003), (1003, 1004), (1004, 1005), (1005, 1006), (1006, 1007), (1007, 1008), (1008, 1009), (1009, 1010), (1010, 1011), (1011, 1012), (1012, 1013), (1013, 1014), (1014, 1015), (1015, 1016), (1016, 1017), (1017, 1018), (1018, 1019), (1019, 1020), (1020, 1021), (1021, 1022), (1022, 1023), (1023, 1024), (1024, 1025), (1025, 1026), (1026, 1027), (1027, 1028), (1028, 1029), (1029, 1030), (1030, 1031), (1031, 1032), (1032, 1033), (1033, 1034), (1034, 1035), (1035, 1036), (1036, 1037), (1037, 1038), (1038, 1039), (1039, 1040), (1040, 1041), (1041, 1042), (1042, 1043), (1043, 1044), (1044, 1045), (1045, 1046), (1046, 1047), (1047, 1048), (1048, 1049), (1049, 1050), (1050, 1051), (1051, 1052), (1052, 1053), (1053, 1054), (1054, 1055), (1055, 1056), (1056, 1057), (1057, 1058), (1058, 1059), (1059, 1060), (1060, 1061), (1061, 1062), (1062, 1063), (1063, 1064), (1064, 1065), (1065, 1066), (1066, 1067), (1067, 1068), (1068, 1069), (1069, 1070), (1070, 1071), (1071, 1072), (1072, 1073), (1073, 1074), (1074, 1075), (1075, 1076), (1076, 1077), (1077, 1078), (1078, 1079), (1079, 1080), (1080, 1081), (1081, 1082), (1082, 1083), (1083, 1084), (1084, 1085), (1085, 1086), (1086, 1087), (1087, 1088), (1088, 1089), (1089, 1090), (1090, 1091), (1091, 1092), (1092, 1093), (1093, 1094), (1094, 1095), (1095, 1096), (1096, 1097), (1097, 1098), (1098, 1099), (1099, 1100), (1100, 1101), (1101, 1102), (1102, 1103), (1103, 1104), (1104, 1105), (1105, 1106), (1106, 1107), (1107, 1108), (1108, 1109), (1109, 1110), (1110, 1111), (1111, 1112), (1112, 1113), (1113, 1114), (1114, 1115), (1115, 1116), (1116, 1117), (1117, 1118), (1118, 1119), (1119, 1120), (1120, 1121), (1121, 1122), (1122, 1123), (1123, 1124), (1124, 1125), (1125, 1126), (1126, 1127), (1127, 1128), (1128, 1129), (1129, 1130), (1130, 1131), (1131, 1132), (1132, 1133), (1133, 1134), (1134, 1135), (1135, 1136), (1136, 1137), (1137, 1138), (1138, 1139), (1139, 1140), (1140, 1141), (1141, 1142), (1142, 1143), (1143, 1144), (1144, 1145), (1145, 1146), (1146, 1147), (1147, 1148), (1148, 1149), (1149, 1150), (1150, 1151), (1151, 1152), (1152, 1153), (1153, 1154), (1154, 1155), (1155, 1156), (1156, 1157), (1157, 1158), (1158, 1159), (1159, 1160), (1160, 1161), (1161, 1162), (1162, 1163), (1163, 1164), (1164, 1165), (1165, 1166), (1166, 1167), (1167, 1168), (1168, 1169), (1169, 1170), (1170, 1171), (1171, 1172), (1172, 1173), (1173, 1174), (1174, 1175), (1175, 1176), (1176, 1177), (1177, 1178), (1178, 1179), (1179, 1180), (1180, 1181), (1181, 1182), (1182, 1183), (1183, 1184), (1184, 1185), (1185, 1186), (1186, 1187), (1187, 1188), (1188, 1189), (1189, 1190), (1190, 1191), (1191, 1192), (1192, 1193), (1193, 1194), (1194, 1195), (1195, 1196), (1196, 1197), (1197, 1198), (1198, 1199), (1199, 1200), (1200, 1201), (1201, 1202), (1202, 1203), (1203, 1204), (1204, 1205), (1205, 1206), (1206, 1207), (1207, 1208), (1208, 1209), (1209, 1210), (1210, 1211), (1211, 1212), (1212, 1213), (1213, 1214), (1214, 1215), (1215, 1216), (1216, 1217), (1217, 1218), (1218, 1219), (1219, 1220), (1220, 1221), (1221, 1222), (1222, 1223), (1223, 1224), (1224, 1225), (1225, 1226), (1226, 1227), (1227, 1228), (1228, 1229), (1229, 1230), (1230, 1231), (1231, 1232), (1232, 1233), (1233, 1234), (1234, 1235), (1235, 1236), (1236, 1237), (1237, 1238), (1238, 1239), (1239, 1240), (1240, 1241), (1241, 1242), (1242, 1243), (1243, 1244), (1244, 1245), (1245, 1246), (1246, 1247), (1247, 1248), (1248, 1249), (1249, 1250), (1250, 1251), (1251, 1252), (1252, 1253), (1253, 1254), (1254, 1255), (1255, 1256), (1256, 1257), (1257, 1258), (1258, 1259), (1259, 1260), (1260, 1261), (1261, 1262), (1262, 1263), (1263, 1264), (1264, 1265), (1265, 1266), (1266, 1267), (1267, 1268), (1268, 1269), (1269, 1270), (1270, 1271), (1271, 1272), (1272, 1273), (1273, 1274), (1274, 1275), (1275, 1276), (1276, 1277), (1277, 1278), (1278, 1279), (1279, 1280), (1280, 1281), (1281, 1282), (1282, 1283), (1283, 1284), (1284, 1285), (1285, 1286), (1286, 1287), (1287, 1288), (1288, 1289), (1289, 1290), (1290, 1291), (1291, 1292), (1292, 1293), (1293, 1294), (1294, 1295), (1295, 1296), (1296, 1297), (1297, 1298), (1298, 1299), (1299, 1300), (1300, 1301), (1301, 1302), (1302, 1303), (1303, 1304), (1304, 1305), (1305, 1306), (1306, 1307), (1307, 1308), (1308, 1309), (1309, 1310), (1310, 1311), (1311, 1312), (1312, 1313), (1313, 1314), (1314, 1315), (1315, 1316), (1316, 1317), (1317, 1318), (1318, 1319), (1319, 1320), (1320, 1321), (1321, 1322), (1322, 1323), (1323, 1324), (1324, 1325), (1325, 1326), (1326, 1327), (1327, 1328), (1328, 1329), (1329, 1330), (1330, 1331), (1331, 1332), (1332, 1333), (1333, 1334), (1334, 1335), (1335, 1336), (1336, 1337), (1337, 1338), (1338, 1339), (1339, 1340), (1340, 1341), (1341, 1342), (1342, 1343), (1343, 1344), (1344, 1345), (1345, 1346), (1346, 1347), (1347, 1348), (1348, 1349), (1349, 1350), (1350, 1351), (1351, 1352), (1352, 1353), (1353, 1354), (1354, 1355), (1355, 1356), (1356, 1357), (1357, 1358), (1358, 1359), (1359, 1360), (1360, 1361), (1361, 1362), (1362, 1363), (1363, 1364), (1364, 1365), (1365, 1366), (1366, 1367), (1367, 1368), (1368, 1369), (1369, 1370), (1370, 1371), (1371, 1372), (1372, 1373), (1373, 1374), (1374, 1375), (1375, 1376), (1376, 1377), (1377, 1378), (1378, 1379), (1379, 1380), (1380, 1381), (1381, 1382), (1382, 1383), (1383, 1384), (1384, 1385), (1385, 1386), (1386, 1387), (1387, 1388), (1388, 1389), (1389, 1390), (1390, 1391), (1391, 1392), (1392, 1393), (1393, 1394), (1394, 1395), (1395, 1396), (1396, 1397), (1397, 1398), (1398, 1399), (1399, 1400), (1400, 1401), (1401, 1402), (1402, 1403), (1403, 1404), (1404, 1405), (1405, 1406), (1406, 1407), (1407, 1408), (1408, 1409), (1409, 1410), (1410, 1411), (1411, 1412), (1412, 1413), (1413, 1414), (1414, 1415), (1415, 1416), (1416, 1417), (1417, 1418), (1418, 1419), (1419, 1420), (1420, 1421), (1421, 1422), (1422, 1423), (1423, 1424), (1424, 1425), (1425, 1426), (1426, 1427), (1427, 1428), (1428, 1429), (1429, 1430), (1430, 1431), (1431, 1432), (1432, 1433), (1433, 1434), (1434, 1435), (1435, 1436), (1436, 1437), (1437, 1438), (1438, 1439), (1439, 1440), (1440, 1441), (1441, 1442), (1442, 1443), (1443, 1444), (1444, 1445), (1445, 1446), (1446, 1447), (1447, 1448), (1448, 1449), (1449, 1450), (1450, 1451), (1451, 1452), (1452, 1453), (1453, 1454), (1454, 1455), (1455, 1456), (1456, 1457), (1457, 1458), (1458, 1459), (1459, 1460), (1460, 1461), (1461, 1462), (1462, 1463), (1463, 1464), (1464, 1465), (1465, 1466), (1466, 1467), (1467, 1468), (1468, 1469), (1469, 1470), (1470, 1471), (1471, 1472), (1472, 1473), (1473, 1474), (1474, 1475), (1475, 1476), (1476, 1477), (1477, 1478), (1478, 1479), (1479, 1480), (1480, 1481), (1481, 1482), (1482, 1483), (1483, 1484), (1484, 1485), (1485, 1486), (1486, 1487), (1487, 1488), (1488, 1489), (1489, 1490), (1490, 1491), (1491, 1492), (1492, 1493), (1493, 1494), (1494, 1495), (1495, 1496), (1496, 1497), (1497, 1498), (1498, 1499), (1499, 1500), (1500, 1501), (1501, 1502), (1502, 1503), (1503, 1504), (1504, 1505), (1505, 1506), (1506, 1507), (1507, 1508), (1508, 1509), (1509, 1510), (1510, 1511), (1511, 1512), (1512, 1513), (1513, 1514), (1514, 1515), (1515, 1516), (1516, 1517), (1517, 1518), (1518, 1519), (1519, 1520), (1520, 1521), (1521, 1522), (1522, 1523), (1523, 1524), (1524, 1525), (1525, 1526), (1526, 1527), (1527, 1528), (1528, 1529), (1529, 1530), (1530, 1531), (1531, 1532), (1532, 1533), (1533, 1534), (1534, 1535), (1535, 1536), (1536, 1537), (1537, 1538), (1538, 1539), (1539, 1540), (1540, 1541), (1541, 1542), (1542, 1543), (1543, 1544), (1544, 1545), (1545, 1546), (1546, 1547), (1547, 1548), (1548, 1549), (1549, 1550), (1550, 1551), (1551, 1552), (1552, 1553), (1553, 1554), (1554, 1555), (1555, 1556), (1556, 1557), (1557, 1558), (1558, 1559), (1559, 1560), (1560, 1561), (1561, 1562), (1562, 1563), (1563, 1564), (1564, 1565), (1565, 1566), (1566, 1567), (1567, 1568), (1568, 1569), (1569, 1570), (1570, 1571), (1571, 1572), (1572, 1573), (1573, 1574), (1574, 1575), (1575, 1576), (1576, 1577), (1577, 1578), (1578, 1579), (1579, 1580), (1580, 1581), (1581, 1582), (1582, 1583), (1583, 1584), (1584, 1585), (1585, 1586), (1586, 1587), (1587, 1588), (1588, 1589), (1589, 1590), (1590, 1591), (1591, 1592), (1592, 1593), (1593, 1594), (1594, 1595), (1595, 1596), (1596, 1597), (1597, 1598), (1598, 1599), (1599, 1600), (1600, 1601), (1601, 1602), (1602, 1603), (1603, 1604), (1604, 1605), (1605, 1606), (1606, 1607), (1607, 1608), (1608, 1609), (1609, 1610), (1610, 1611), (1611, 1612), (1612, 1613), (1613, 1614), (1614, 1615), (1615, 1616), (1616, 1617), (1617, 1618), (1618, 1619), (1619, 1620), (1620, 1621), (1621, 1622), (1622, 1623), (1623, 1624), (1624, 1625), (1625, 1626), (1626, 1627), (1627, 1628), (1628, 1629), (1629, 1630), (1630, 1631), (1631, 1632), (1632, 1633), (1633, 1634), (1634, 1635), (1635, 1636), (1636, 1637), (1637, 1638), (1638, 1639), (1639, 1640), (1640, 1641), (1641, 1642), (1642, 1643), (1643, 1644), (1644, 1645), (1645, 1646), (1646, 1647), (1647, 1648), (1648, 1649), (1649, 1650), (1650, 1651), (1651, 1652), (1652, 1653), (1653, 1654), (1654, 1655), (1655, 1656), (1656, 1657), (1657, 1658), (1658, 1659), (1659, 1660), (1660, 1661), (1661, 1662), (1662, 1663), (1663, 1664), (1664, 1665), (1665, 1666), (1666, 1667), (1667, 1668), (1668, 1669), (1669, 1670), (1670, 1671), (1671, 1672), (1672, 1673), (1673, 1674), (1674, 1675), (1675, 1676), (1676, 1677), (1677, 1678), (1678, 1679), (1679, 1680), (1680, 1681), (1681, 1682), (1682, 1683), (1683, 1684), (1684, 1685), (1685, 1686), (1686, 1687), (1687, 1688), (1688, 1689), (1689, 1690), (1690, 1691), (1691, 1692), (1692, 1693), (1693, 1694), (1694, 1695), (1695, 1696), (1696, 1697), (1697, 1698), (1698, 1699), (1699, 1700), (1700, 1701), (1701, 1702), (1702, 1703), (1703, 1704), (1704, 1705), (1705, 1706), (1706, 1707), (1707, 1708), (1708, 1709), (1709, 1710), (1710, 1711), (1711, 1712), (1712, 1713), (1713, 1714), (1714, 1715), (1715, 1716), (1716, 1717), (1717, 1718), (1718, 1719), (1719, 1720), (1720, 1721), (1721, 1722), (1722, 1723), (1723, 1724), (1724, 1725), (1725, 1726), (1726, 1727), (1727, 1728), (1728, 1729), (1729, 1730), (1730, 1731), (1731, 1732), (1732, 1733), (1733, 1734), (1734, 1735), (1735, 1736), (1736, 1737), (1737, 1738), (1738, 1739), (1739, 1740), (1740, 1741), (1741, 1742), (1742, 1743), (1743, 1744), (1744, 1745), (1745, 1746), (1746, 1747), (1747, 1748), (1748, 1749), (1749, 1750), (1750, 1751), (1751, 1752), (1752, 1753), (1753, 1754), (1754, 1755), (1755, 1756), (1756, 1757), (1757, 1758), (1758, 1759), (1759, 1760), (1760, 1761), (1761, 1762), (1762, 1763), (1763, 1764), (1764, 1765), (1765, 1766), (1766, 1767), (1767, 1768), (1768, 1769), (1769, 1770), (1770, 1771), (1771, 1772), (1772, 1773), (1773, 1774), (1774, 1775), (1775, 1776), (1776, 1777), (1777, 1778), (1778, 1779), (1779, 1780), (1780, 1781), (1781, 1782), (1782, 1783), (1783, 1784), (1784, 1785), (1785, 1786), (1786, 1787), (1787, 1788), (1788, 1789), (1789, 1790), (1790, 1791), (1791, 1792), (1792, 1793), (1793, 1794), (1794, 1795), (1795, 1796), (1796, 1797), (80, 70), (81, 69), (82, 68), (83, 67), (84, 66), (85, 65), (112, 102), (113, 101), (114, 100), (115, 99), (116, 98), (117, 97), (118, 96), (119, 95), (120, 94), (121, 93), (122, 92), (123, 91), (124, 90), (125, 89), (145, 135), (146, 134), (147, 133), (148, 132), (149, 131), (150, 130), (178, 168), (179, 167), (180, 166), (181, 165), (182, 164), (183, 163), (184, 162), (185, 161), (186, 160), (187, 159), (188, 158), (189, 157), (190, 156), (191, 155), (211, 201), (212, 200), (213, 199), (214, 198), (215, 197), (216, 196), (243, 233), (244, 232), (245, 231), (246, 230), (247, 229), (248, 228), (249, 227), (250, 226), (251, 225), (252, 224), (253, 223), (254, 222), (255, 221), (256, 220), (276, 266), (277, 265), (278, 264), (279, 263), (280, 262), (281, 261), (308, 298), (309, 297), (310, 296), (311, 295), (312, 294), (313, 293), (314, 292), (315, 291), (316, 290), (317, 289), (318, 288), (319, 287), (320, 286), (321, 285), (341, 331), (342, 330), (343, 329), (344, 328), (345, 327), (346, 326), (350, 60), (351, 59), (352, 58), (353, 57), (354, 56), (355, 55), (356, 54), (357, 53), (358, 52), (359, 51), (360, 50), (361, 49), (362, 48), (363, 47), (364, 46), (365, 45), (366, 44), (367, 43), (368, 42), (369, 41), (370, 40), (371, 39), (372, 38), (373, 37), (374, 36), (375, 35), (376, 34), (377, 33), (378, 32), (379, 31), (380, 30), (381, 29), (382, 28), (383, 27), (384, 26), (385, 25), (386, 24), (431, 421), (432, 420), (433, 419), (434, 418), (435, 417), (436, 416), (456, 446), (457, 445), (458, 444), (459, 443), (460, 442), (461, 441), (480, 470), (481, 469), (482, 468), (483, 467), (484, 466), (485, 465), (489, 412), (490, 411), (491, 410), (492, 409), (493, 408), (494, 407), (495, 406), (496, 405), (497, 404), (498, 403), (499, 402), (500, 401), (501, 400), (502, 399), (503, 398), (504, 397), (505, 396), (506, 395), (507, 394), (508, 393), (509, 392), (510, 391), (536, 526), (537, 525), (538, 524), (539, 523), (540, 522), (541, 521), (542, 520), (543, 519), (544, 518), (545, 517), (546, 516), (547, 515), (548, 514), (549, 513), (554, 21), (555, 20), (556, 19), (557, 18), (558, 17), (559, 16), (560, 15), (561, 14), (562, 13), (563, 12), (564, 11), (565, 10), (566, 9), (567, 8), (568, 7), (569, 6), (570, 5), (571, 4), (572, 3), (573, 2), (574, 1), (575, 0), (626, 616), (627, 615), (628, 614), (629, 613), (630, 612), (631, 611), (632, 610), (633, 609), (634, 608), (635, 607), (636, 606), (637, 605), (638, 604), (639, 603), (659, 649), (660, 648), (661, 647), (662, 646), (663, 645), (664, 644), (725, 715), (726, 714), (727, 713), (728, 712), (729, 711), (730, 710), (731, 709), (759, 749), (760, 748), (761, 747), (762, 746), (763, 745), (764, 744), (765, 743), (766, 742), (767, 741), (768, 740), (769, 739), (770, 738), (771, 737), (772, 736), (791, 781), (792, 780), (793, 779), (794, 778), (795, 777), (796, 776), (801, 705), (802, 704), (803, 703), (804, 702), (805, 701), (806, 700), (807, 699), (808, 698), (809, 697), (810, 696), (811, 695), (812, 694), (813, 693), (814, 692), (815, 691), (816, 690), (817, 689), (818, 688), (819, 687), (820, 686), (821, 685), (822, 684), (823, 683), (824, 682), (825, 681), (826, 680), (827, 679), (828, 678), (829, 677), (830, 676), (831, 675), (832, 674), (833, 673), (834, 672), (835, 671), (836, 670), (837, 669), (883, 873), (884, 872), (885, 871), (886, 870), (887, 869), (888, 868), (889, 867), (908, 898), (909, 897), (910, 896), (911, 895), (912, 894), (913, 893), (932, 922), (933, 921), (934, 920), (935, 919), (936, 918), (937, 917), (941, 862), (942, 861), (943, 860), (944, 859), (945, 858), (946, 857), (947, 856), (948, 855), (949, 854), (950, 853), (951, 852), (952, 851), (953, 850), (954, 849), (955, 848), (956, 847), (957, 846), (958, 845), (959, 844), (960, 843), (961, 842), (1021, 1011), (1022, 1010), (1023, 1009), (1024, 1008), (1025, 1007), (1026, 1006), (1027, 1005), (1055, 1045), (1056, 1044), (1057, 1043), (1058, 1042), (1059, 1041), (1060, 1040), (1061, 1039), (1062, 1038), (1063, 1037), (1064, 1036), (1065, 1035), (1066, 1034), (1067, 1033), (1068, 1032), (1087, 1077), (1088, 1076), (1089, 1075), (1090, 1074), (1091, 1073), (1092, 1072), (1096, 1000), (1097, 999), (1098, 998), (1099, 997), (1100, 996), (1101, 995), (1102, 994), (1103, 993), (1104, 992), (1105, 991), (1106, 990), (1107, 989), (1108, 988), (1109, 987), (1110, 986), (1111, 985), (1112, 984), (1113, 983), (1114, 982), (1115, 981), (1116, 980), (1117, 979), (1118, 978), (1119, 977), (1120, 976), (1121, 975), (1122, 974), (1123, 973), (1124, 972), (1125, 971), (1126, 970), (1127, 969), (1128, 968), (1129, 967), (1130, 966), (1131, 965), (1132, 964), (1178, 1168), (1179, 1167), (1180, 1166), (1181, 1165), (1182, 1164), (1183, 1163), (1184, 1162), (1203, 1193), (1204, 1192), (1205, 1191), (1206, 1190), (1207, 1189), (1208, 1188), (1227, 1217), (1228, 1216), (1229, 1215), (1230, 1214), (1231, 1213), (1232, 1212), (1236, 1157), (1237, 1156), (1238, 1155), (1239, 1154), (1240, 1153), (1241, 1152), (1242, 1151), (1243, 1150), (1244, 1149), (1245, 1148), (1246, 1147), (1247, 1146), (1248, 1145), (1249, 1144), (1250, 1143), (1251, 1142), (1252, 1141), (1253, 1140), (1254, 1139), (1255, 1138), (1256, 1137), (1317, 1307), (1318, 1306), (1319, 1305), (1320, 1304), (1321, 1303), (1322, 1302), (1323, 1301), (1351, 1341), (1352, 1340), (1353, 1339), (1354, 1338), (1355, 1337), (1356, 1336), (1357, 1335), (1358, 1334), (1359, 1333), (1360, 1332), (1361, 1331), (1362, 1330), (1363, 1329), (1364, 1328), (1383, 1373), (1384, 1372), (1385, 1371), (1386, 1370), (1387, 1369), (1388, 1368), (1393, 1297), (1394, 1296), (1395, 1295), (1396, 1294), (1397, 1293), (1398, 1292), (1399, 1291), (1400, 1290), (1401, 1289), (1402, 1288), (1403, 1287), (1404, 1286), (1405, 1285), (1406, 1284), (1407, 1283), (1408, 1282), (1409, 1281), (1410, 1280), (1411, 1279), (1412, 1278), (1413, 1277), (1414, 1276), (1415, 1275), (1416, 1274), (1417, 1273), (1418, 1272), (1419, 1271), (1420, 1270), (1421, 1269), (1422, 1268), (1423, 1267), (1424, 1266), (1425, 1265), (1426, 1264), (1427, 1263), (1428, 1262), (1429, 1261), (1475, 1465), (1476, 1464), (1477, 1463), (1478, 1462), (1479, 1461), (1480, 1460), (1481, 1459), (1500, 1490), (1501, 1489), (1502, 1488), (1503, 1487), (1504, 1486), (1505, 1485), (1524, 1514), (1525, 1513), (1526, 1512), (1527, 1511), (1528, 1510), (1529, 1509), (1533, 1454), (1534, 1453), (1535, 1452), (1536, 1451), (1537, 1450), (1538, 1449), (1539, 1448), (1540, 1447), (1541, 1446), (1542, 1445), (1543, 1444), (1544, 1443), (1545, 1442), (1546, 1441), (1547, 1440), (1548, 1439), (1549, 1438), (1550, 1437), (1551, 1436), (1552, 1435), (1553, 1434), (1579, 1569), (1580, 1568), (1581, 1567), (1582, 1566), (1583, 1565), (1584, 1564), (1585, 1563), (1586, 1562), (1587, 1561), (1588, 1560), (1589, 1559), (1590, 1558), (1591, 1557), (1592, 1556), (1597, 599), (1598, 598), (1599, 597), (1600, 596), (1601, 595), (1602, 594), (1603, 593), (1604, 592), (1605, 591), (1606, 590), (1607, 589), (1608, 588), (1609, 587), (1610, 586), (1611, 585), (1612, 584), (1613, 583), (1614, 582), (1615, 581), (1616, 580), (1617, 579), (1668, 1658), (1669, 1657), (1670, 1656), (1671, 1655), (1672, 1654), (1673, 1653), (1674, 1652), (1675, 1651), (1676, 1650), (1677, 1649), (1678, 1648), (1679, 1647), (1680, 1646), (1681, 1645), (1702, 1692), (1703, 1691), (1704, 1690), (1705, 1689), (1706, 1688), (1707, 1687), (1708, 1686), (1734, 1724), (1735, 1723), (1736, 1722), (1737, 1721), (1738, 1720), (1739, 1719), (1740, 1718), (1741, 1717), (1742, 1716), (1743, 1715), (1744, 1714), (1745, 1713), (1746, 1712), (1747, 1711), (1752, 1642), (1753, 1641), (1754, 1640), (1755, 1639), (1756, 1638), (1757, 1637), (1758, 1636), (1759, 1635), (1760, 1634), (1761, 1633), (1762, 1632), (1763, 1631), (1764, 1630), (1765, 1629), (1766, 1628), (1767, 1627), (1768, 1626), (1769, 1625), (1770, 1624), (1771, 1623), (1772, 1622), (1773, 1621), (1792, 1782), (1793, 1781), (1794, 1780), (1795, 1779), (1796, 1778), (1797, 1777), (424, 339), (425, 338), (426, 337), (427, 336), (428, 335), (429, 334), (619, 534), (620, 533), (621, 532), (622, 531), (623, 530), (624, 529), (652, 478), (653, 477), (654, 476), (655, 475), (656, 474), (657, 473), (718, 454), (719, 453), (720, 452), (721, 451), (722, 450), (723, 449), (752, 306), (753, 305), (754, 304), (755, 303), (756, 302), (757, 301), (876, 789), (877, 788), (878, 787), (879, 786), (880, 785), (881, 784), (901, 274), (902, 273), (903, 272), (904, 271), (905, 270), (906, 269), (1014, 930), (1015, 929), (1016, 928), (1017, 927), (1018, 926), (1019, 925), (1048, 241), (1049, 240), (1050, 239), (1051, 238), (1052, 237), (1053, 236), (1171, 1085), (1172, 1084), (1173, 1083), (1174, 1082), (1175, 1081), (1176, 1080), (1196, 209), (1197, 208), (1198, 207), (1199, 206), (1200, 205), (1201, 204), (1310, 1225), (1311, 1224), (1312, 1223), (1313, 1222), (1314, 1221), (1315, 1220), (1344, 176), (1345, 175), (1346, 174), (1347, 173), (1348, 172), (1349, 171), (1468, 1381), (1469, 1380), (1470, 1379), (1471, 1378), (1472, 1377), (1473, 1376), (1493, 143), (1494, 142), (1495, 141), (1496, 140), (1497, 139), (1498, 138), (1661, 1577), (1662, 1576), (1663, 1575), (1664, 1574), (1665, 1573), (1666, 1572), (1695, 1522), (1696, 1521), (1697, 1520), (1698, 1519), (1699, 1518), (1700, 1517), (1727, 110), (1728, 109), (1729, 108), (1730, 107), (1731, 106), (1732, 105), (1785, 78), (1786, 77), (1787, 76), (1788, 75), (1789, 74), (1790, 73)], [])
_k = set([(73, 1790), (74, 1789), (75, 1788), (76, 1787), (77, 1786), (78, 1785), (105, 1732), (106, 1731), (107, 1730), (108, 1729), (109, 1728), (110, 1727), (138, 1498), (139, 1497), (140, 1496), (141, 1495), (142, 1494), (143, 1493), (171, 1349), (172, 1348), (173, 1347), (174, 1346), (175, 1345), (176, 1344), (204, 1201), (205, 1200), (206, 1199), (207, 1198), (208, 1197), (209, 1196), (236, 1053), (237, 1052), (238, 1051), (239, 1050), (240, 1049), (241, 1048), (269, 906), (270, 905), (271, 904), (272, 903), (273, 902), (274, 901), (301, 757), (302, 756), (303, 755), (304, 754), (305, 753), (306, 752), (334, 429), (335, 428), (336, 427), (337, 426), (338, 425), (339, 424), (449, 723), (450, 722), (451, 721), (452, 720), (453, 719), (454, 718), (473, 657), (474, 656), (475, 655), (476, 654), (477, 653), (478, 652), (529, 624), (530, 623), (531, 622), (532, 621), (533, 620), (534, 619), (784, 881), (785, 880), (786, 879), (787, 878), (788, 877), (789, 876), (925, 1019), (926, 1018), (927, 1017), (928, 1016), (929, 1015), (930, 1014), (1080, 1176), (1081, 1175), (1082, 1174), (1083, 1173), (1084, 1172), (1085, 1171), (1220, 1315), (1221, 1314), (1222, 1313), (1223, 1312), (1224, 1311), (1225, 1310), (1376, 1473), (1377, 1472), (1378, 1471), (1379, 1470), (1380, 1469), (1381, 1468), (1517, 1700), (1518, 1699), (1519, 1698), (1520, 1697), (1521, 1696), (1522, 1695), (1572, 1666), (1573, 1665), (1574, 1664), (1575, 1663), (1576, 1662), (1577, 1661)])
me_backbone_001.attributes.new('sharp_edge', 'BOOLEAN', 'EDGE').data.foreach_set('value', [ (min(e.vertices), max(e.vertices)) in _k for e in me_backbone_001.edges])
me_backbone_001.use_remesh_preserve_volume = False
me_backbone_001.use_remesh_preserve_attributes = False
me_backbone_001.use_mirror_vertex_groups = False
me_backbone_001.update()
me_circle = bpy.data.meshes.new('Circle')
me_circle.from_pydata([(0.0, 1.0, 0.0), (-0.2557, 0.352, 0.0), (-0.9511, 0.309, 0.0), (-0.4137, -0.1344, 0.0), (-0.5878, -0.809, 0.0), (1.783e-08, -0.435, 0.0), (0.5878, -0.809, 0.0), (0.4137, -0.1344, 0.0), (0.9511, 0.309, 0.0), (0.2557, 0.352, 0.0), (0.0, 1.788e-08, 0.5), (-2.98e-09, 1.192e-08, -0.5)], [], [(9, 8, 10), (6, 5, 10), (3, 2, 10), (0, 9, 10), (7, 6, 10), (4, 3, 10), (1, 0, 10), (8, 7, 10), (5, 4, 10), (2, 1, 10), (8, 9, 11), (5, 6, 11), (2, 3, 11), (9, 0, 11), (6, 7, 11), (3, 4, 11), (0, 1, 11), (7, 8, 11), (4, 5, 11), (1, 2, 11)])
_uv = me_circle.uv_layers.new(name='UVMap')
_uv.uv.foreach_set('vector', [0.0, 0.0, 0.0, 0.0, 0.0, 0.0, 0.0, 0.0, 0.0, 0.0, 0.0, 0.0, 0.0, 0.0, 0.0, 0.0, 0.0, 0.0, 0.0, 0.0, 0.0, 0.0, 0.0, 0.0, 0.0, 0.0, 0.0, 0.0, 0.0, 0.0, 0.0, 0.0, 0.0, 0.0, 0.0, 0.0, 0.0, 0.0, 0.0, 0.0, 0.0, 0.0, 0.0, 0.0, 0.0, 0.0, 0.0, 0.0, 0.0, 0.0, 0.0, 0.0, 0.0, 0.0, 0.0, 0.0, 0.0, 0.0, 0.0, 0.0, 0.0, 0.0, 0.0, 0.0, 0.0, 0.0, 0.0, 0.0, 0.0, 0.0, 0.0, 0.0, 0.0, 0.0, 0.0, 0.0, 0.0, 0.0, 0.0, 0.0, 0.0, 0.0, 0.0, 0.0, 0.0, 0.0, 0.0, 0.0, 0.0, 0.0, 0.0, 0.0, 0.0, 0.0, 0.0, 0.0, 0.0, 0.0, 0.0, 0.0, 0.0, 0.0, 0.0, 0.0, 0.0, 0.0, 0.0, 0.0, 0.0, 0.0, 0.0, 0.0, 0.0, 0.0, 0.0, 0.0, 0.0, 0.0, 0.0, 0.0])
me_circle.use_remesh_preserve_volume = False
me_circle.use_remesh_preserve_attributes = False
me_circle.use_mirror_vertex_groups = False
me_circle.update()

# ---- objects
ob_sterna_helix = bpy.data.objects.new('Sterna Helix', me_backbone_001)
ob_star = bpy.data.objects.new('Star', me_circle)

# ---- transforms, parenting, visibility, modifiers, constraints
ob_sterna_helix.location = (0.0, 0.0, 0.0)
ob_sterna_helix.lineart.crease_threshold = 0.0
ob_star.location = (0.0, 0.0, 0.0)
ob_star.lineart.crease_threshold = 0.0

# ---- collection membership
scene.collection.objects.link(ob_sterna_helix)
col_collection.objects.link(ob_star)

# ---- scene / render settings (as saved in the file)
scene.frame_start = 1; scene.frame_end = 250; scene.frame_set(1)
scene.render.engine = 'BLENDER_EEVEE_NEXT'
scene.cycles.use_denoising = False
scene.cycles.samples = 128
scene.cycles.sampling_pattern = 'TABULATED_SOBOL'
scene.cycles.use_adaptive_sampling = False
scene.cycles.use_light_tree = False
scene.view_settings.view_transform = 'Filmic'
bpy.context.view_layer.update()

# ---- added for rendering (the .blend has no active camera and no usable light): camera, sun
cam_auto = bpy.data.cameras.new('AutoCamera')
cam_auto.lens = 50.0
cam_auto.sensor_width = 36.0
cam_auto.clip_end = 1000.0
ob_auto_camera = bpy.data.objects.new('AutoCamera', cam_auto)
scene.collection.objects.link(ob_auto_camera)
ob_auto_camera.location = (2.59897, -3.02327, 2.07918)
ob_auto_camera.rotation_euler = (1.09748, -7.21219e-08, 0.694738)
scene.camera = ob_auto_camera
light_auto_sun = bpy.data.lights.new('AutoSun', 'SUN')
light_auto_sun.energy = 3.0
light_auto_sun.angle = 0.0523599
ob_auto_sun = bpy.data.objects.new('AutoSun', light_auto_sun)
scene.collection.objects.link(ob_auto_sun)
ob_auto_sun.rotation_euler = (0.872665, 0.174533, 0.523599)
bpy.context.view_layer.update()
